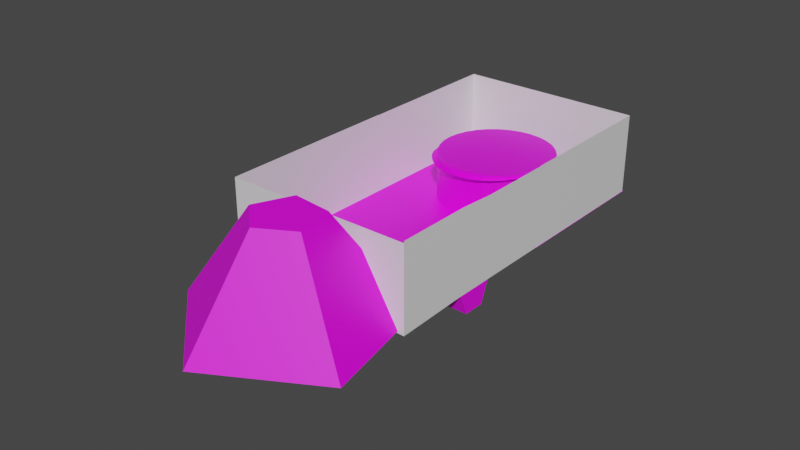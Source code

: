# Source: mapa-mario.blend  (saved by Blender 2.91.10; exported with 4.5.12 LTS)
import bpy
from mathutils import Matrix  # noqa: F401  (used for matrix-valued properties, if any)

bpy.ops.wm.read_factory_settings(use_empty=True)
scene = bpy.context.scene
scene.name = 'Scene'

# ---- images (referenced by path relative to the original .blend; pixels are not part of the script)
import os
ASSET_DIR = os.environ.get("B2B_ASSET_DIR", "")  # directory of the original .blend (textures are referenced by path, not embedded)
HERE = os.path.dirname(os.path.abspath(__file__))  # packed textures are extracted next to this script under _unpacked/

def load_image(name, relpath, width, height, colorspace="sRGB"):
    """Load a texture the original file referenced (path relative to the .blend, or extracted next to this script)."""
    p = next((c for c in (os.path.join(HERE, relpath), os.path.join(ASSET_DIR, relpath)) if relpath and os.path.exists(c)), "")
    if p:
        img = bpy.data.images.load(p, check_existing=True)
        img.name = name
    else:  # same state as the original file: an image datablock whose file is absent (Cycles renders it pink)
        img = bpy.data.images.new(name, width, height)
        img.source = "FILE"
        img.filepath = "//" + (relpath or name)
    img.colorspace_settings.name = colorspace
    return img
img_super_mario_64_grass_texture_by_drmasondark_deoat09_pre_jpg = load_image('super_mario_64_grass_texture_by_drmasondark_deoat09-pre.jpg', 'mario_textures/super_mario_64_grass_texture_by_drmasondark_deoat09-pre.jpg', 1024, 1024, 'sRGB')
img_chao_png = load_image('chao.png', 'mario_textures/chao.png', 1024, 1024, 'sRGB')
img_wood_texture_graphics_27181894_1_jpg = load_image('Wood-Texture-Graphics-27181894-1.jpg', 'mario_textures/Wood-Texture-Graphics-27181894-1.jpg', 1024, 1024, 'sRGB')
img_argila_png = load_image('argila.png', 'mario_textures/argila.png', 1024, 1024, 'sRGB')
img_jaula_png = load_image('jaula.png', 'mario_textures/jaula.png', 1024, 1024, 'sRGB')
img_stone_mountain_png = load_image('stone-mountain.png', 'mario_textures/stone-mountain.png', 1024, 1024, 'sRGB')
img_stone_png = load_image('stone.png', 'mario_textures/stone.png', 1024, 1024, 'sRGB')
img_chao_sem_grama_png = load_image('chao-sem-grama.png', 'mario_textures/chao-sem-grama.png', 1024, 1024, 'sRGB')
img_super_mario_64_grass_texture_by_drmasondark_deoat09_pre_jpg_003 = load_image('super_mario_64_grass_texture_by_drmasondark_deoat09-pre.jpg.003', 'mario_textures/super_mario_64_grass_texture_by_drmasondark_deoat09-pre.jpg', 1024, 1024, 'sRGB')
img_chao_png_003 = load_image('chao.png.003', 'mario_textures/chao.png', 1024, 1024, 'sRGB')
img_wood_texture_graphics_27181894_1_jpg_003 = load_image('Wood-Texture-Graphics-27181894-1.jpg.003', 'mario_textures/Wood-Texture-Graphics-27181894-1.jpg', 1024, 1024, 'sRGB')
img_argila_png_003 = load_image('argila.png.003', 'mario_textures/argila.png', 1024, 1024, 'sRGB')
img_jaula_png_003 = load_image('jaula.png.003', 'mario_textures/jaula.png', 1024, 1024, 'sRGB')
img_stone_mountain_png_003 = load_image('stone-mountain.png.003', 'mario_textures/stone-mountain.png', 1024, 1024, 'sRGB')
img_stone_png_003 = load_image('stone.png.003', 'mario_textures/stone.png', 1024, 1024, 'sRGB')
img_chao_sem_grama_png_003 = load_image('chao-sem-grama.png.003', 'mario_textures/chao-sem-grama.png', 1024, 1024, 'sRGB')
img_stone_png_005 = load_image('stone.png.005', 'mario_textures/stone.png', 1024, 1024, 'sRGB')

# ---- materials (node trees are filled in below, after node groups)
mat_materiais = bpy.data.materials.new('Materiais')
mat_materiais.use_transparent_shadow = False
mat_grama = bpy.data.materials.new('Grama')
mat_grama.use_transparent_shadow = False
mat_ch_o = bpy.data.materials.new('Chão')
mat_ch_o.use_transparent_shadow = False
mat_madeira = bpy.data.materials.new('Madeira')
mat_madeira.use_transparent_shadow = False
mat_argila = bpy.data.materials.new('Argila')
mat_argila.use_transparent_shadow = False
mat_jaula = bpy.data.materials.new('Jaula')
mat_jaula.use_transparent_shadow = False
mat_chao_montanha = bpy.data.materials.new('Chao montanha')
mat_chao_montanha.use_transparent_shadow = False
mat_pedra = bpy.data.materials.new('Pedra')
mat_pedra.use_transparent_shadow = False
mat_ch_o_sem_grama = bpy.data.materials.new('Chão sem grama')
mat_ch_o_sem_grama.use_transparent_shadow = False
mat_materiais_003 = bpy.data.materials.new('Materiais.003')
mat_materiais_003.use_transparent_shadow = False
mat_grama_003 = bpy.data.materials.new('Grama.003')
mat_grama_003.use_transparent_shadow = False
mat_ch_o_003 = bpy.data.materials.new('Chão.003')
mat_ch_o_003.use_transparent_shadow = False
mat_madeira_003 = bpy.data.materials.new('Madeira.003')
mat_madeira_003.use_transparent_shadow = False
mat_argila_003 = bpy.data.materials.new('Argila.003')
mat_argila_003.use_transparent_shadow = False
mat_jaula_003 = bpy.data.materials.new('Jaula.003')
mat_jaula_003.use_transparent_shadow = False
mat_chao_montanha_003 = bpy.data.materials.new('Chao montanha.003')
mat_chao_montanha_003.use_transparent_shadow = False
mat_pedra_003 = bpy.data.materials.new('Pedra.003')
mat_pedra_003.use_transparent_shadow = False
mat_ch_o_sem_grama_003 = bpy.data.materials.new('Chão sem grama.003')
mat_ch_o_sem_grama_003.use_transparent_shadow = False
mat_montanha = bpy.data.materials.new('Montanha')
mat_montanha.use_transparent_shadow = False
mat_montanha_002 = bpy.data.materials.new('Montanha.002')
mat_montanha_002.use_transparent_shadow = False

# ---- material node trees
mat_materiais.use_nodes = True; mat_materiais.node_tree.nodes.clear()
_N = mat_materiais.node_tree.nodes; _L = mat_materiais.node_tree.links
n0 = _N.new('ShaderNodeBsdfPrincipled'); n0.name = 'Principled BSDF'; n0.location = (10, 300)
n0.distribution = 'GGX'
n0.subsurface_method = 'BURLEY'
n0.inputs[3].default_value = 1.45
n0.inputs[27].default_value = (0.0, 0.0, 0.0, 1.0)
n0.inputs[28].default_value = 1.0
n1 = _N.new('ShaderNodeOutputMaterial'); n1.name = 'Material Output'; n1.location = (300, 300)
_L.new(n0.outputs[0], n1.inputs[0])
n1.is_active_output = True
mat_grama.use_nodes = True; mat_grama.node_tree.nodes.clear()
_N = mat_grama.node_tree.nodes; _L = mat_grama.node_tree.links
n0 = _N.new('ShaderNodeBsdfPrincipled'); n0.name = 'Principled BSDF'; n0.location = (10, 300)
n0.distribution = 'GGX'
n0.subsurface_method = 'BURLEY'
n0.inputs[3].default_value = 1.45
n0.inputs[27].default_value = (0.0, 0.0, 0.0, 1.0)
n0.inputs[28].default_value = 1.0
n1 = _N.new('ShaderNodeOutputMaterial'); n1.name = 'Material Output'; n1.location = (300, 300)
n2 = _N.new('ShaderNodeTexImage'); n2.name = 'Textura de imagem'; n2.location = (-356, 177)
n2.image = img_super_mario_64_grass_texture_by_drmasondark_deoat09_pre_jpg
_L.new(n0.outputs[0], n1.inputs[0])
_L.new(n2.outputs[0], n0.inputs[0])
n1.is_active_output = True
mat_ch_o.use_nodes = True; mat_ch_o.node_tree.nodes.clear()
_N = mat_ch_o.node_tree.nodes; _L = mat_ch_o.node_tree.links
n0 = _N.new('ShaderNodeBsdfPrincipled'); n0.name = 'Principled BSDF'; n0.location = (10, 300)
n0.distribution = 'GGX'
n0.subsurface_method = 'BURLEY'
n0.inputs[3].default_value = 1.45
n0.inputs[27].default_value = (0.0, 0.0, 0.0, 1.0)
n0.inputs[28].default_value = 1.0
n1 = _N.new('ShaderNodeOutputMaterial'); n1.name = 'Material Output'; n1.location = (300, 300)
n2 = _N.new('ShaderNodeTexImage'); n2.name = 'Textura de imagem'; n2.location = (-384, 210)
n2.image = img_chao_png
_L.new(n0.outputs[0], n1.inputs[0])
_L.new(n2.outputs[0], n0.inputs[0])
n1.is_active_output = True
mat_madeira.use_nodes = True; mat_madeira.node_tree.nodes.clear()
_N = mat_madeira.node_tree.nodes; _L = mat_madeira.node_tree.links
n0 = _N.new('ShaderNodeBsdfPrincipled'); n0.name = 'Principled BSDF'; n0.location = (10, 300)
n0.distribution = 'GGX'
n0.subsurface_method = 'BURLEY'
n0.inputs[3].default_value = 1.45
n0.inputs[27].default_value = (0.0, 0.0, 0.0, 1.0)
n0.inputs[28].default_value = 1.0
n1 = _N.new('ShaderNodeOutputMaterial'); n1.name = 'Material Output'; n1.location = (300, 300)
n2 = _N.new('ShaderNodeTexImage'); n2.name = 'Textura de imagem'; n2.location = (-358, 222)
n2.image = img_wood_texture_graphics_27181894_1_jpg
_L.new(n0.outputs[0], n1.inputs[0])
_L.new(n2.outputs[0], n0.inputs[0])
n1.is_active_output = True
mat_argila.use_nodes = True; mat_argila.node_tree.nodes.clear()
_N = mat_argila.node_tree.nodes; _L = mat_argila.node_tree.links
n0 = _N.new('ShaderNodeBsdfPrincipled'); n0.name = 'Principled BSDF'; n0.location = (10, 300)
n0.distribution = 'GGX'
n0.subsurface_method = 'BURLEY'
n0.inputs[3].default_value = 1.45
n0.inputs[27].default_value = (0.0, 0.0, 0.0, 1.0)
n0.inputs[28].default_value = 1.0
n1 = _N.new('ShaderNodeOutputMaterial'); n1.name = 'Material Output'; n1.location = (300, 300)
n2 = _N.new('ShaderNodeTexImage'); n2.name = 'Textura de imagem'; n2.location = (-371, 232)
n2.image = img_argila_png
_L.new(n0.outputs[0], n1.inputs[0])
_L.new(n2.outputs[0], n0.inputs[0])
n1.is_active_output = True
mat_jaula.use_nodes = True; mat_jaula.node_tree.nodes.clear()
_N = mat_jaula.node_tree.nodes; _L = mat_jaula.node_tree.links
n0 = _N.new('ShaderNodeBsdfPrincipled'); n0.name = 'Principled BSDF'; n0.location = (10, 300)
n0.distribution = 'GGX'
n0.subsurface_method = 'BURLEY'
n0.inputs[3].default_value = 1.45
n0.inputs[27].default_value = (0.0, 0.0, 0.0, 1.0)
n0.inputs[28].default_value = 1.0
n1 = _N.new('ShaderNodeOutputMaterial'); n1.name = 'Material Output'; n1.location = (300, 300)
n2 = _N.new('ShaderNodeTexImage'); n2.name = 'Textura de imagem'; n2.location = (-345, 246)
n2.image = img_jaula_png
_L.new(n0.outputs[0], n1.inputs[0])
_L.new(n2.outputs[0], n0.inputs[0])
n1.is_active_output = True
mat_chao_montanha.use_nodes = True; mat_chao_montanha.node_tree.nodes.clear()
_N = mat_chao_montanha.node_tree.nodes; _L = mat_chao_montanha.node_tree.links
n0 = _N.new('ShaderNodeBsdfPrincipled'); n0.name = 'Principled BSDF'; n0.location = (10, 300)
n0.distribution = 'GGX'
n0.subsurface_method = 'BURLEY'
n0.inputs[3].default_value = 1.45
n0.inputs[27].default_value = (0.0, 0.0, 0.0, 1.0)
n0.inputs[28].default_value = 1.0
n1 = _N.new('ShaderNodeOutputMaterial'); n1.name = 'Material Output'; n1.location = (300, 300)
n2 = _N.new('ShaderNodeTexImage'); n2.name = 'Textura de imagem'; n2.location = (-439, 225)
n2.image = img_stone_mountain_png
_L.new(n0.outputs[0], n1.inputs[0])
_L.new(n2.outputs[0], n0.inputs[0])
n1.is_active_output = True
mat_pedra.use_nodes = True; mat_pedra.node_tree.nodes.clear()
_N = mat_pedra.node_tree.nodes; _L = mat_pedra.node_tree.links
n0 = _N.new('ShaderNodeBsdfPrincipled'); n0.name = 'Principled BSDF'; n0.location = (10, 300)
n0.distribution = 'GGX'
n0.subsurface_method = 'BURLEY'
n0.inputs[3].default_value = 1.45
n0.inputs[27].default_value = (0.0, 0.0, 0.0, 1.0)
n0.inputs[28].default_value = 1.0
n1 = _N.new('ShaderNodeOutputMaterial'); n1.name = 'Material Output'; n1.location = (300, 300)
n2 = _N.new('ShaderNodeTexImage'); n2.name = 'Textura de imagem'; n2.location = (-371, 252)
n2.image = img_stone_png
_L.new(n0.outputs[0], n1.inputs[0])
_L.new(n2.outputs[0], n0.inputs[0])
n1.is_active_output = True
mat_ch_o_sem_grama.use_nodes = True; mat_ch_o_sem_grama.node_tree.nodes.clear()
_N = mat_ch_o_sem_grama.node_tree.nodes; _L = mat_ch_o_sem_grama.node_tree.links
n0 = _N.new('ShaderNodeBsdfPrincipled'); n0.name = 'Principled BSDF'; n0.location = (10, 300)
n0.distribution = 'GGX'
n0.subsurface_method = 'BURLEY'
n0.inputs[3].default_value = 1.45
n0.inputs[27].default_value = (0.0, 0.0, 0.0, 1.0)
n0.inputs[28].default_value = 1.0
n1 = _N.new('ShaderNodeOutputMaterial'); n1.name = 'Material Output'; n1.location = (300, 300)
n2 = _N.new('ShaderNodeTexImage'); n2.name = 'Textura de imagem'; n2.location = (-334, 235)
n2.image = img_chao_sem_grama_png
_L.new(n0.outputs[0], n1.inputs[0])
_L.new(n2.outputs[0], n0.inputs[0])
n1.is_active_output = True
mat_materiais_003.use_nodes = True; mat_materiais_003.node_tree.nodes.clear()
_N = mat_materiais_003.node_tree.nodes; _L = mat_materiais_003.node_tree.links
n0 = _N.new('ShaderNodeBsdfPrincipled'); n0.name = 'Principled BSDF'; n0.location = (10, 300)
n0.distribution = 'GGX'
n0.subsurface_method = 'BURLEY'
n0.inputs[3].default_value = 1.45
n0.inputs[27].default_value = (0.0, 0.0, 0.0, 1.0)
n0.inputs[28].default_value = 1.0
n1 = _N.new('ShaderNodeOutputMaterial'); n1.name = 'Material Output'; n1.location = (300, 300)
_L.new(n0.outputs[0], n1.inputs[0])
n1.is_active_output = True
mat_grama_003.use_nodes = True; mat_grama_003.node_tree.nodes.clear()
_N = mat_grama_003.node_tree.nodes; _L = mat_grama_003.node_tree.links
n0 = _N.new('ShaderNodeBsdfPrincipled'); n0.name = 'Principled BSDF'; n0.location = (10, 300)
n0.distribution = 'GGX'
n0.subsurface_method = 'BURLEY'
n0.inputs[3].default_value = 1.45
n0.inputs[27].default_value = (0.0, 0.0, 0.0, 1.0)
n0.inputs[28].default_value = 1.0
n1 = _N.new('ShaderNodeOutputMaterial'); n1.name = 'Material Output'; n1.location = (300, 300)
n2 = _N.new('ShaderNodeTexImage'); n2.name = 'Textura de imagem'; n2.location = (-356, 177)
n2.image = img_super_mario_64_grass_texture_by_drmasondark_deoat09_pre_jpg_003
_L.new(n0.outputs[0], n1.inputs[0])
_L.new(n2.outputs[0], n0.inputs[0])
n1.is_active_output = True
mat_ch_o_003.use_nodes = True; mat_ch_o_003.node_tree.nodes.clear()
_N = mat_ch_o_003.node_tree.nodes; _L = mat_ch_o_003.node_tree.links
n0 = _N.new('ShaderNodeBsdfPrincipled'); n0.name = 'Principled BSDF'; n0.location = (10, 300)
n0.distribution = 'GGX'
n0.subsurface_method = 'BURLEY'
n0.inputs[3].default_value = 1.45
n0.inputs[27].default_value = (0.0, 0.0, 0.0, 1.0)
n0.inputs[28].default_value = 1.0
n1 = _N.new('ShaderNodeOutputMaterial'); n1.name = 'Material Output'; n1.location = (300, 300)
n2 = _N.new('ShaderNodeTexImage'); n2.name = 'Textura de imagem'; n2.location = (-384, 210)
n2.image = img_chao_png_003
_L.new(n0.outputs[0], n1.inputs[0])
_L.new(n2.outputs[0], n0.inputs[0])
n1.is_active_output = True
mat_madeira_003.use_nodes = True; mat_madeira_003.node_tree.nodes.clear()
_N = mat_madeira_003.node_tree.nodes; _L = mat_madeira_003.node_tree.links
n0 = _N.new('ShaderNodeBsdfPrincipled'); n0.name = 'Principled BSDF'; n0.location = (10, 300)
n0.distribution = 'GGX'
n0.subsurface_method = 'BURLEY'
n0.inputs[3].default_value = 1.45
n0.inputs[27].default_value = (0.0, 0.0, 0.0, 1.0)
n0.inputs[28].default_value = 1.0
n1 = _N.new('ShaderNodeOutputMaterial'); n1.name = 'Material Output'; n1.location = (300, 300)
n2 = _N.new('ShaderNodeTexImage'); n2.name = 'Textura de imagem'; n2.location = (-358, 222)
n2.image = img_wood_texture_graphics_27181894_1_jpg_003
_L.new(n0.outputs[0], n1.inputs[0])
_L.new(n2.outputs[0], n0.inputs[0])
n1.is_active_output = True
mat_argila_003.use_nodes = True; mat_argila_003.node_tree.nodes.clear()
_N = mat_argila_003.node_tree.nodes; _L = mat_argila_003.node_tree.links
n0 = _N.new('ShaderNodeBsdfPrincipled'); n0.name = 'Principled BSDF'; n0.location = (10, 300)
n0.distribution = 'GGX'
n0.subsurface_method = 'BURLEY'
n0.inputs[3].default_value = 1.45
n0.inputs[27].default_value = (0.0, 0.0, 0.0, 1.0)
n0.inputs[28].default_value = 1.0
n1 = _N.new('ShaderNodeOutputMaterial'); n1.name = 'Material Output'; n1.location = (300, 300)
n2 = _N.new('ShaderNodeTexImage'); n2.name = 'Textura de imagem'; n2.location = (-371, 232)
n2.image = img_argila_png_003
_L.new(n0.outputs[0], n1.inputs[0])
_L.new(n2.outputs[0], n0.inputs[0])
n1.is_active_output = True
mat_jaula_003.use_nodes = True; mat_jaula_003.node_tree.nodes.clear()
_N = mat_jaula_003.node_tree.nodes; _L = mat_jaula_003.node_tree.links
n0 = _N.new('ShaderNodeBsdfPrincipled'); n0.name = 'Principled BSDF'; n0.location = (10, 300)
n0.distribution = 'GGX'
n0.subsurface_method = 'BURLEY'
n0.inputs[3].default_value = 1.45
n0.inputs[27].default_value = (0.0, 0.0, 0.0, 1.0)
n0.inputs[28].default_value = 1.0
n1 = _N.new('ShaderNodeOutputMaterial'); n1.name = 'Material Output'; n1.location = (300, 300)
n2 = _N.new('ShaderNodeTexImage'); n2.name = 'Textura de imagem'; n2.location = (-345, 246)
n2.image = img_jaula_png_003
_L.new(n0.outputs[0], n1.inputs[0])
_L.new(n2.outputs[0], n0.inputs[0])
n1.is_active_output = True
mat_chao_montanha_003.use_nodes = True; mat_chao_montanha_003.node_tree.nodes.clear()
_N = mat_chao_montanha_003.node_tree.nodes; _L = mat_chao_montanha_003.node_tree.links
n0 = _N.new('ShaderNodeBsdfPrincipled'); n0.name = 'Principled BSDF'; n0.location = (10, 300)
n0.distribution = 'GGX'
n0.subsurface_method = 'BURLEY'
n0.inputs[3].default_value = 1.45
n0.inputs[27].default_value = (0.0, 0.0, 0.0, 1.0)
n0.inputs[28].default_value = 1.0
n1 = _N.new('ShaderNodeOutputMaterial'); n1.name = 'Material Output'; n1.location = (300, 300)
n2 = _N.new('ShaderNodeTexImage'); n2.name = 'Textura de imagem'; n2.location = (-439, 225)
n2.image = img_stone_mountain_png_003
_L.new(n0.outputs[0], n1.inputs[0])
_L.new(n2.outputs[0], n0.inputs[0])
n1.is_active_output = True
mat_pedra_003.use_nodes = True; mat_pedra_003.node_tree.nodes.clear()
_N = mat_pedra_003.node_tree.nodes; _L = mat_pedra_003.node_tree.links
n0 = _N.new('ShaderNodeBsdfPrincipled'); n0.name = 'Principled BSDF'; n0.location = (10, 300)
n0.distribution = 'GGX'
n0.subsurface_method = 'BURLEY'
n0.inputs[3].default_value = 1.45
n0.inputs[27].default_value = (0.0, 0.0, 0.0, 1.0)
n0.inputs[28].default_value = 1.0
n1 = _N.new('ShaderNodeOutputMaterial'); n1.name = 'Material Output'; n1.location = (300, 300)
n2 = _N.new('ShaderNodeTexImage'); n2.name = 'Textura de imagem'; n2.location = (-371, 252)
n2.image = img_stone_png_003
_L.new(n0.outputs[0], n1.inputs[0])
_L.new(n2.outputs[0], n0.inputs[0])
n1.is_active_output = True
mat_ch_o_sem_grama_003.use_nodes = True; mat_ch_o_sem_grama_003.node_tree.nodes.clear()
_N = mat_ch_o_sem_grama_003.node_tree.nodes; _L = mat_ch_o_sem_grama_003.node_tree.links
n0 = _N.new('ShaderNodeBsdfPrincipled'); n0.name = 'Principled BSDF'; n0.location = (10, 300)
n0.distribution = 'GGX'
n0.subsurface_method = 'BURLEY'
n0.inputs[3].default_value = 1.45
n0.inputs[27].default_value = (0.0, 0.0, 0.0, 1.0)
n0.inputs[28].default_value = 1.0
n1 = _N.new('ShaderNodeOutputMaterial'); n1.name = 'Material Output'; n1.location = (300, 300)
n2 = _N.new('ShaderNodeTexImage'); n2.name = 'Textura de imagem'; n2.location = (-334, 235)
n2.image = img_chao_sem_grama_png_003
_L.new(n0.outputs[0], n1.inputs[0])
_L.new(n2.outputs[0], n0.inputs[0])
n1.is_active_output = True
mat_montanha.use_nodes = True; mat_montanha.node_tree.nodes.clear()
_N = mat_montanha.node_tree.nodes; _L = mat_montanha.node_tree.links
n0 = _N.new('ShaderNodeBsdfPrincipled'); n0.name = 'Principled BSDF'; n0.location = (10, 300)
n0.distribution = 'GGX'
n0.subsurface_method = 'BURLEY'
n0.inputs[3].default_value = 1.45
n0.inputs[27].default_value = (0.0, 0.0, 0.0, 1.0)
n0.inputs[28].default_value = 1.0
n1 = _N.new('ShaderNodeOutputMaterial'); n1.name = 'Material Output'; n1.location = (300, 300)
n2 = _N.new('ShaderNodeTexImage'); n2.name = 'Textura de imagem'; n2.location = (-378, 235)
n2.image = img_stone_png
_L.new(n0.outputs[0], n1.inputs[0])
_L.new(n2.outputs[0], n0.inputs[0])
n1.is_active_output = True
mat_montanha_002.use_nodes = True; mat_montanha_002.node_tree.nodes.clear()
_N = mat_montanha_002.node_tree.nodes; _L = mat_montanha_002.node_tree.links
n0 = _N.new('ShaderNodeBsdfPrincipled'); n0.name = 'Principled BSDF'; n0.location = (10, 300)
n0.distribution = 'GGX'
n0.subsurface_method = 'BURLEY'
n0.inputs[3].default_value = 1.45
n0.inputs[27].default_value = (0.0, 0.0, 0.0, 1.0)
n0.inputs[28].default_value = 1.0
n1 = _N.new('ShaderNodeOutputMaterial'); n1.name = 'Material Output'; n1.location = (300, 300)
n2 = _N.new('ShaderNodeTexImage'); n2.name = 'Textura de imagem'; n2.location = (-378, 235)
n2.image = img_stone_png_005
_L.new(n0.outputs[0], n1.inputs[0])
_L.new(n2.outputs[0], n0.inputs[0])
n1.is_active_output = True

# ---- world
world_world = bpy.data.worlds.new('World'); scene.world = world_world
world_world.use_nodes = True; world_world.node_tree.nodes.clear()
_N = world_world.node_tree.nodes; _L = world_world.node_tree.links
n0 = _N.new('ShaderNodeOutputWorld'); n0.name = 'World Output'; n0.location = (300, 300)
n1 = _N.new('ShaderNodeBackground'); n1.name = 'Background'; n1.location = (10, 300)
n1.inputs[0].default_value = (0.05088, 0.05088, 0.05088, 1.0)
_L.new(n1.outputs[0], n0.inputs[0])
n0.is_active_output = True
world_world.color = (0.05088, 0.05088, 0.05088)
world_world.use_sun_shadow = False
world_world.sun_shadow_jitter_overblur = 0.0

# ---- meshes
me_plano = bpy.data.meshes.new('Plano')
me_plano.from_pydata([(-1.0, -1.0, 0.0), (1.0, -1.0, -0.02516), (-1.0, 1.0, 0.0), (1.0, 1.0, 0.0), (-1.0, 0.2017, 0.0), (-1.0, -0.2017, 0.0), (1.0, -0.2017, 0.0002571), (1.0, 0.2017, 0.0), (-1.0, 0.114, -0.2246), (-1.0, -0.114, -0.2246), (1.0, -0.114, -0.2246), (1.0, 0.114, -0.2246), (-0.01465, -0.2017, 0.0), (-0.1288, -1.0, 0.0), (0.03302, -1.0, 0.0), (0.1347, -0.2017, 0.0), (0.2578, 1.0, 0.0), (0.0, 0.2017, 0.0), (0.01172, 0.5668, 0.0), (0.1406, 0.2017, 0.0), (0.3896, 1.0, 0.0), (0.1523, 0.558, 0.0), (-0.003379, 0.1978, -0.0162), (-0.003379, 0.2056, -0.0001526), (-0.01343, -0.1961, -0.0162), (-0.01343, -0.201, -0.0001526), (0.002168, 2.343, -0.06653), (0.002168, 2.343, 0.4923), (0.1231, 2.331, -0.06653), (0.1231, 2.331, 0.4923), (0.2394, 2.296, -0.06653), (0.2394, 2.296, 0.4923), (0.3466, 2.239, -0.06653), (0.3466, 2.239, 0.4923), (0.4406, 2.161, -0.06653), (0.4406, 2.161, 0.4923), (0.5177, 2.068, -0.06653), (0.5177, 2.068, 0.4923), (0.575, 1.96, -0.06653), (0.575, 1.96, 0.4923), (0.6103, 1.844, -0.06653), (0.6103, 1.844, 0.4923), (0.6222, 1.723, -0.06653), (0.6222, 1.723, 0.4923), (0.6103, 1.602, -0.06653), (0.6103, 1.602, 0.4923), (0.575, 1.486, -0.06653), (0.575, 1.486, 0.4923), (0.5177, 1.379, -0.06653), (0.5177, 1.379, 0.4923), (0.4406, 1.285, -0.06653), (0.4406, 1.285, 0.4923), (0.3466, 1.208, -0.06653), (0.3466, 1.208, 0.4923), (0.2394, 1.15, -0.06653), (0.2394, 1.15, 0.4923), (0.1231, 1.115, -0.06653), (0.1231, 1.115, 0.4923), (0.002167, 1.103, -0.06653), (0.002167, 1.103, 0.4923), (-0.1188, 1.115, -0.06653), (-0.1188, 1.115, 0.4923), (-0.2351, 1.15, -0.06653), (-0.2351, 1.15, 0.4923), (-0.3423, 1.208, -0.06653), (-0.3423, 1.208, 0.4923), (-0.4362, 1.285, -0.06653), (-0.4362, 1.285, 0.4923), (-0.5133, 1.379, -0.06653), (-0.5133, 1.379, 0.4923), (-0.5706, 1.486, -0.06653), (-0.5706, 1.486, 0.4923), (-0.6059, 1.602, -0.06653), (-0.6059, 1.602, 0.4923), (-0.6178, 1.723, -0.06653), (-0.6178, 1.723, 0.4923), (-0.6059, 1.844, -0.06653), (-0.6059, 1.844, 0.4923), (-0.5706, 1.96, -0.06653), (-0.5706, 1.96, 0.4923), (-0.5133, 2.068, -0.06653), (-0.5133, 2.068, 0.4923), (-0.4362, 2.161, -0.06653), (-0.4362, 2.161, 0.4923), (-0.3423, 2.239, -0.06653), (-0.3423, 2.239, 0.4923), (-0.2351, 2.296, -0.06653), (-0.2351, 2.296, 0.4923), (-0.1188, 2.331, -0.06653), (-0.1188, 2.331, 0.4923), (0.4406, 1.285, 0.07751), (0.3466, 1.208, 0.07769), (0.3896, 1.0, 0.0), (0.513, 1.0, 0.0), (0.581, 1.285, 0.07751), (0.4974, 1.208, 0.07769), (0.4406, 2.161, 0.2753), (-0.6059, 1.602, 0.3762), (0.5177, 1.379, 0.4573), (0.5177, 1.379, 0.1062), (0.002168, 2.343, 0.2801), (-0.2351, 2.296, 0.2907), (-0.2351, 1.15, 0.4145), (0.575, 1.96, 0.2451), (-0.6059, 1.844, 0.3528), (0.1231, 2.331, 0.2829), (0.4406, 1.285, 0.4478), (-0.4362, 1.285, 0.4029), (0.6222, 1.723, 0.195), (-0.5133, 2.068, 0.327), (0.1231, 1.115, 0.431), (0.3466, 2.239, 0.2824), (-0.5706, 1.486, 0.3865), (0.575, 1.486, 0.1351), (0.3466, 1.208, 0.4427), (-0.3423, 2.239, 0.2992), (-0.1188, 1.115, 0.4232), (0.5177, 2.068, 0.262), (-0.6178, 1.723, 0.3639), (-0.1188, 2.331, 0.2857), (-0.3423, 1.208, 0.4096), (0.6103, 1.844, 0.2231), (-0.5706, 1.96, 0.34), (0.2394, 1.15, 0.4367), (0.2394, 2.296, 0.2826), (-0.5133, 1.379, 0.3954), (0.6103, 1.602, 0.1653), (-0.4362, 2.161, 0.3107), (0.002167, 1.103, 0.4279), (0.4406, 1.285, 0.07751), (0.5177, 1.379, 0.1062), (0.575, 1.486, 0.1351), (0.6103, 1.602, 0.1653), (0.4406, 2.161, 0.2753), (0.002168, 2.343, 0.2801), (0.575, 1.96, 0.2451), (0.1231, 2.331, 0.2829), (0.6222, 1.723, 0.195), (0.3466, 2.239, 0.2824), (0.5177, 2.068, 0.262), (0.6103, 1.844, 0.2231), (0.2394, 2.296, 0.2826), (0.6103, 1.602, 0.1653), (0.4406, 1.285, 0.07751), (0.5177, 1.379, 0.1062), (0.575, 1.486, 0.1351), (0.6103, 1.602, 0.1653), (0.4406, 1.285, 0.07751), (0.5177, 1.379, 0.1062), (0.575, 1.486, 0.1351), (0.4406, 1.285, 0.07751), (0.5177, 1.379, 0.1062), (0.575, 1.486, 0.1351), (0.5799, 1.285, 0.07751), (0.657, 1.379, 0.1062), (0.7143, 1.486, 0.1351), (0.76, 1.723, 0.195), (0.7481, 1.602, 0.1653), (0.7128, 1.486, 0.1351), (0.7481, 1.602, 0.1653), (0.7125, 1.96, 0.2451), (0.7597, 1.723, 0.195), (0.7478, 1.844, 0.2231), (0.5764, 2.161, 0.2753), (0.7108, 1.96, 0.2451), (0.6535, 2.068, 0.262), (0.5762, 2.161, 0.2753), (0.4866, 2.259, 0.2824), (0.3644, 2.344, 0.2826), (0.002168, 2.343, 0.2801), (0.1231, 2.331, 0.2829), (0.2394, 2.296, 0.2826), (0.002168, 2.441, 0.2801), (0.1231, 2.429, 0.2829), (0.3634, 2.343, 0.2826), (0.002168, 2.439, 0.2801), (-0.2351, 2.392, 0.2907), (-0.1188, 2.428, 0.2857), (-0.2351, 2.392, 0.2907), (-0.3423, 2.334, 0.2992), (-0.4638, 2.259, 0.3206), (-0.5133, 2.068, 0.327), (-0.5706, 1.96, 0.34), (-0.4362, 2.161, 0.3107), (-0.5631, 2.131, 0.3331), (-0.629, 2.011, 0.3461), (-0.4626, 2.26, 0.3205), (-0.6769, 1.887, 0.3661), (-0.6888, 1.766, 0.3772), (-0.6293, 2.011, 0.3468), (-0.6178, 1.723, 0.3639), (-0.6912, 1.723, 0.3803), (-0.6795, 1.602, 0.3929), (-0.6442, 1.486, 0.4032), (-0.6914, 1.723, 0.3805), (-0.5007, 1.269, 0.4204), (-0.6455, 1.486, 0.404), (-0.5882, 1.379, 0.4128), (-0.2351, 1.075, 0.4359), (-0.4362, 1.209, 0.4243), (-0.3423, 1.132, 0.4311), (-0.2351, 1.076, 0.4345), (-0.1188, 1.041, 0.4438), (0.002167, 1.029, 0.4485), (0.1231, 1.042, 0.4514), (0.2394, 1.077, 0.4571), (0.002167, 1.03, 0.4483), (0.4406, 1.212, 0.4682), (0.3466, 1.135, 0.4631), (0.2394, 1.078, 0.457), (0.5177, 1.294, 0.4772), (0.4406, 1.214, 0.4678), (0.6276, 1.47, 0.4923), (0.6665, 1.602, 0.4923), (0.575, 1.486, 0.4923), (0.6103, 1.602, 0.4923), (-1.0, -1.0, 0.866), (-1.0, 1.0, 0.866), (-1.0, 0.2017, 0.866), (-1.0, -0.2017, 0.866), (-1.0, -1.0, 0.8642), (1.0, -1.0, 0.8642), (-0.1288, -1.0, 0.8642), (0.03302, -1.0, 0.8642), (1.0, -1.0, 0.8848), (1.0, 1.0, 0.8597), (1.0, -0.2017, 0.8848), (1.0, 0.2017, 0.8597), (-1.0, 1.0, 0.0), (1.0, 1.0, 0.0), (0.9989, 1.0, 0.0), (0.3896, 1.0, 0.0), (0.9989, 1.0, 0.8632), (-1.0, 2.656, 0.0), (1.0, 2.656, 0.0), (0.9989, 2.656, 0.0), (0.3896, 2.656, 0.0), (-1.0, 1.0, 0.8632), (-1.0, 2.656, 0.8632), (0.9989, 2.656, 0.8632), (-0.9978, 1.0, 4.375e-05), (1.002, 1.0, 4.375e-05), (-0.9978, 2.672, 4.375e-05), (1.002, 2.672, 4.375e-05), (0.1352, -0.2046, -0.0001526), (0.1352, -0.1998, -0.0162), (0.1452, 0.2019, -0.0001526), (0.1452, 0.1942, -0.0162), (0.1419, 0.06641, 0.03133), (0.1385, -0.06912, 0.03133), (0.1385, -0.06912, 0.04738), (0.1419, 0.06641, 0.04738), (-0.01008, -0.06544, 0.03133), (-0.00673, 0.07008, 0.03133), (-0.00673, 0.07008, 0.04738), (-0.01008, -0.06544, 0.04738)], [(20, 231), (3, 229)], [(4, 17, 18, 16, 2), (0, 13, 12, 5), (7, 19, 17, 4, 8, 11), (9, 10, 11, 8), (6, 7, 11, 10), (4, 5, 9, 8), (5, 12, 15, 6, 10, 9), (12, 13, 14, 15), (15, 14, 1, 6), (16, 18, 21, 20), (20, 21, 19, 7, 3), (255, 250, 244, 25), (244, 245, 24, 25), (26, 100, 105, 28), (28, 105, 124, 30), (30, 124, 111, 32), (32, 111, 96, 34), (34, 96, 117, 36), (36, 117, 103, 38), (38, 103, 121, 40), (40, 121, 108, 42), (42, 108, 126, 44), (44, 126, 113, 46), (46, 113, 99, 48), (48, 99, 90, 50), (50, 90, 91, 52), (52, 91, 114, 123, 54), (54, 123, 110, 56), (56, 110, 128, 58), (58, 128, 116, 60), (60, 116, 102, 62), (62, 102, 120, 64), (64, 120, 107, 66), (66, 107, 125, 68), (68, 125, 112, 70), (70, 112, 97, 72), (72, 97, 118, 74), (74, 118, 104, 76), (76, 104, 122, 78), (78, 122, 109, 80), (80, 109, 127, 82), (82, 127, 115, 84), (84, 115, 101, 86), (29, 27, 89, 87, 85, 83, 81, 79, 77, 75, 73, 71, 69, 67, 65, 63, 61, 59, 57, 55, 53, 51, 49, 214, 215, 43, 41, 39, 37, 35, 33, 31), (86, 101, 119, 88), (88, 119, 100, 26), (26, 28, 30, 32, 34, 36, 38, 40, 42, 44, 46, 48, 50, 52, 54, 56, 58, 60, 62, 64, 66, 68, 70, 72, 74, 76, 78, 80, 82, 84, 86, 88), (91, 90, 106, 114), (90, 91, 95, 94), (16, 20, 93, 92), (91, 16, 92, 95), (101, 115, 85, 87), (117, 96, 35, 37), (99, 113, 214, 49, 98), (116, 128, 59, 61), (97, 112, 71, 73), (115, 127, 83, 85), (114, 106, 51, 53), (96, 111, 33, 35), (113, 126, 215, 214), (128, 110, 57, 59), (112, 125, 69, 71), (127, 109, 81, 83), (111, 124, 31, 33), (126, 108, 43, 215), (110, 123, 55, 57), (125, 107, 67, 69), (109, 122, 79, 81), (100, 119, 89, 27), (124, 105, 29, 31), (108, 121, 41, 43), (123, 114, 53, 55), (107, 120, 65, 67), (122, 104, 77, 79), (119, 101, 87, 89), (105, 100, 27, 29), (121, 103, 39, 41), (120, 102, 63, 65), (104, 118, 75, 77), (103, 117, 37, 39), (90, 99, 98, 106), (106, 98, 49, 51), (102, 116, 61, 63), (118, 97, 73, 75), (99, 90, 129, 130), (126, 113, 131, 132), (113, 99, 130, 131), (124, 111, 138, 141), (121, 108, 137, 140), (131, 130, 144, 145), (108, 126, 142, 137), (132, 131, 145, 146), (111, 96, 133, 138), (100, 105, 136, 134), (117, 103, 135, 139), (130, 129, 143, 144), (105, 124, 141, 136), (96, 117, 139, 133), (103, 121, 140, 135), (144, 143, 147, 148), (145, 144, 148, 149), (148, 147, 150, 151), (149, 148, 151, 152), (151, 150, 153, 154), (152, 151, 154, 155), (146, 145, 158, 159), (137, 142, 157, 156), (135, 140, 162, 160), (140, 137, 161, 162), (139, 135, 164, 165), (133, 139, 165, 163), (141, 138, 167, 168), (138, 133, 166, 167), (134, 136, 170, 169), (136, 141, 171, 170), (169, 170, 173, 172), (170, 171, 174, 173), (101, 119, 177, 176), (119, 100, 175, 177), (127, 115, 179, 180), (115, 101, 178, 179), (122, 109, 181, 182), (109, 127, 183, 181), (182, 181, 184, 185), (181, 183, 186, 184), (118, 104, 187, 188), (104, 122, 189, 187), (118, 188, 191, 190), (97, 118, 194, 192), (112, 97, 192, 193), (107, 125, 197, 195), (125, 112, 196, 197), (102, 120, 200, 198), (120, 107, 199, 200), (107, 195, 199), (116, 102, 201, 202), (128, 116, 202, 203), (123, 110, 204, 205), (110, 128, 206, 204), (114, 123, 209, 208), (106, 114, 208, 207), (98, 106, 211, 210), (212, 47, 98, 210), (212, 213, 45, 47), (5, 4, 218, 219), (4, 2, 217, 218), (0, 5, 219, 216), (14, 13, 222, 223), (13, 0, 220, 222), (1, 14, 223, 221), (7, 6, 226, 227), (6, 1, 224, 226), (3, 7, 227, 225), (235, 230, 232, 239), (233, 235, 239, 238), (2, 16, 230, 228), (228, 233, 238, 237), (240, 241, 243, 242), (250, 249, 245, 244), (254, 253, 22, 23), (23, 22, 247, 246), (249, 252, 24, 245), (247, 22, 253, 248), (248, 253, 252, 249), (25, 24, 252, 255), (255, 252, 253, 254), (246, 247, 248, 251), (251, 248, 249, 250), (23, 246, 251, 254), (254, 251, 250, 255), (21, 18, 17, 19)])
me_plano.polygons.foreach_set('material_index', [1, 1, 4, 4, 5, 5, 4, 2, 1, 2, 1, 3, 0, 7, 7, 7, 7, 7, 7, 7, 7, 7, 7, 7, 7, 7, 7, 7, 7, 7, 7, 7, 7, 7, 7, 7, 7, 7, 7, 7, 7, 7, 7, 7, 7, 7, 0, 7, 6, 0, 8, 7, 7, 7, 7, 7, 7, 7, 7, 7, 7, 7, 7, 7, 7, 7, 7, 7, 7, 7, 7, 7, 7, 7, 7, 7, 7, 7, 7, 7, 7, 7, 7, 7, 0, 0, 0, 0, 0, 0, 0, 0, 0, 0, 0, 0, 0, 0, 0, 0, 0, 0, 0, 6, 6, 6, 6, 6, 6, 6, 6, 6, 6, 0, 0, 6, 6, 6, 6, 6, 6, 0, 0, 6, 6, 6, 6, 6, 6, 6, 6, 6, 6, 6, 6, 6, 6, 6, 6, 6, 6, 6, 6, 6, 0, 0, 0, 0, 0, 0, 0, 0, 0, 0, 0, 0, 0, 1, 3, 3, 0, 3, 3, 3, 3, 3, 3, 3, 3, 3, 2])
_uv = me_plano.uv_layers.new(name='Mapa UV')
_uv.uv.foreach_set('vector', [-3.463, -0.5426, -0.9037, -0.5426, -0.8737, 0.2377, -0.244, 1.163, -3.463, 1.163, -3.463, -3.954, -1.233, -3.954, -0.9411, -2.248, -3.463, -2.248, 0.3368, 2.551, 0.3368, 0.7347, 0.3368, 0.4375, 0.3368, -1.676, 0.8463, -1.676, 0.8463, 2.551, -0.2244, 2.969, -0.2244, -1.969, 0.3385, -1.969, 0.3385, 2.969, 1.772, 1.159, -0.606, 1.159, -0.00882, -0.1277, 1.33, -0.04417, 2.007, 1.228, -0.6067, 1.228, -0.03853, -0.2276, 1.439, -0.2276, 0.5244, 2.474, 0.5244, 0.5335, 0.5244, 0.2393, 0.5736, -1.465, 1.035, -1.465, 1.035, 2.474, 0.03752, 3.102, -0.008065, -1.563, 1.001, -1.437, 0.9687, 3.218, -0.5589, -2.248, -0.8192, -3.954, 1.655, -3.954, 1.655, -2.248, 0.9533, -1.341, 1.037, 2.719, -0.004821, 2.236, 0.00841, -1.852, 0.2313, 0.7411, 0.01108, 0.3309, 0.0002071, 0.0002071, 0.7978, 0.0002073, 0.7978, 0.7411, 0.8644, 0.9384, 0.7025, 0.9379, 0.7021, 0.7944, 0.864, 0.7949, 0.375, 0.25, 0.625, 0.25, 0.625, 0.5, 0.375, 0.5, 0.8289, 2.085, -0.4212, 2.085, -0.4313, 1.632, 0.8289, 1.632, 0.8289, 1.632, -0.4313, 1.632, -0.4301, 1.179, 0.8289, 1.179, 0.8289, 1.179, -0.4301, 1.179, -0.4292, 0.7264, 0.8289, 0.7264, 0.8289, 0.7264, -0.4292, 0.7264, -0.4036, 0.2736, 0.8289, 0.2736, 0.8289, 0.2736, -0.4036, 0.2736, -0.3558, -0.1793, 0.8289, -0.1793, 0.8289, -0.1793, -0.3558, -0.1793, -0.2948, -0.6322, 0.8289, -0.6322, 0.8289, -0.6322, -0.2948, -0.6322, -0.2156, -1.085, 0.8289, -1.085, 0.09333, 2.044, -1.105, 2.044, -0.9882, 1.524, 0.09333, 1.524, 0.09333, 1.524, -0.9882, 1.524, -0.8652, 1.005, 0.09333, 1.005, 0.09333, 1.005, -0.8652, 1.005, -0.7406, 0.4855, 0.09333, 0.4855, 0.09333, 0.4855, -0.7406, 0.4855, -0.621, -0.03383, 0.09333, -0.03383, 0.09333, -0.03383, -0.621, -0.03383, -0.5023, -0.5532, 0.09333, -0.5532, 0.09333, -0.5532, -0.5023, -0.5532, -0.5031, -1.073, 0.09332, -1.073, 0.9011, -0.6666, 0.9011, -0.3303, 0.9011, 0.5207, 0.6269, 0.5066, 0.6269, -0.6666, 0.6269, -0.6666, 0.6269, 0.5066, 0.3526, 0.4934, 0.3526, -0.6666, 0.3526, -0.6666, 0.3526, 0.4934, 0.0784, 0.4861, 0.0784, -0.6666, 0.0784, -0.6666, 0.0784, 0.4861, -0.1958, 0.4752, -0.1958, -0.6666, -0.1958, -0.6666, -0.1958, 0.4752, -0.4701, 0.4549, -0.4701, -0.6666, -0.5818, -2.746, 0.6022, -2.746, 0.5903, -2.437, -0.5818, -2.437, -0.5818, -2.437, 0.5903, -2.437, 0.5737, -2.128, -0.5818, -2.128, -0.5818, -2.128, 0.5737, -2.128, 0.5552, -1.819, -0.5818, -1.819, -0.5818, -1.819, 0.5552, -1.819, 0.5334, -1.509, -0.5818, -1.509, -0.5818, -1.509, 0.5334, -1.509, 0.508, -1.2, -0.5818, -1.2, -0.5818, -1.2, 0.508, -1.2, 0.4776, -0.8912, -0.5818, -0.8912, -0.5818, -0.8912, 0.4776, -0.8912, 0.4503, -0.582, -0.5818, -0.582, -0.5818, -0.582, 0.4503, -0.582, 0.4189, -0.2729, -0.5818, -0.2729, -0.5818, -0.2729, 0.4189, -0.2729, 0.3869, 0.03628, -0.5818, 0.03628, -0.5818, 0.03628, 0.3869, 0.03628, 0.3466, 0.3454, -0.5818, 0.3454, 0.09407, 0.5393, 0.09407, -1.073, 0.5967, -1.023, 0.5967, 0.5393, 0.5967, 0.5393, 0.5967, -1.023, 1.099, -0.9871, 1.099, 0.5393, 1.165, 1.818, 0.9036, 1.93, 0.6256, 1.987, 0.3422, 1.987, 0.0642, 1.93, -0.1976, 1.818, -0.4333, 1.655, -0.6337, 1.448, -0.7912, 1.204, -0.8996, 0.9337, -0.9549, 0.6464, -0.9549, 0.3536, -0.8996, 0.06633, -0.7912, -0.2042, -0.6337, -0.4477, -0.4333, -0.6548, -0.1976, -0.8175, 0.06419, -0.9296, 0.3422, -0.9867, 0.6256, -0.9867, 0.9036, -0.9296, 1.165, -0.8175, 1.401, -0.6548, 1.601, -0.4477, 1.759, -0.2042, 1.867, 0.06633, 1.923, 0.3536, 1.923, 0.6464, 1.867, 0.9337, 1.759, 1.204, 1.601, 1.448, 1.401, 1.655, 1.099, 0.5393, 1.099, -0.9871, 1.602, -0.9661, 1.602, 0.5393, 1.602, 0.5393, 1.602, -0.9661, 2.105, -0.9421, 2.105, 0.5393, 0.75, 0.49, 0.7968, 0.4854, 0.8418, 0.4717, 0.8833, 0.4496, 0.9197, 0.4197, 0.9496, 0.3833, 0.9717, 0.3418, 0.9854, 0.2968, 0.99, 0.25, 0.9854, 0.2032, 0.9717, 0.1582, 0.9496, 0.1167, 0.9197, 0.08029, 0.8833, 0.05045, 0.8418, 0.02827, 0.7968, 0.01461, 0.75, 0.01, 0.7032, 0.01461, 0.6582, 0.02827, 0.6167, 0.05045, 0.5803, 0.08029, 0.5504, 0.1167, 0.5283, 0.1582, 0.5146, 0.2032, 0.51, 0.25, 0.5146, 0.2968, 0.5283, 0.3418, 0.5504, 0.3833, 0.5803, 0.4197, 0.6167, 0.4496, 0.6582, 0.4717, 0.7032, 0.4854, 0.9011, -0.3303, 1.175, -0.3308, 1.175, 0.5326, 0.9011, 0.5207, 1.416, 1.23, 0.9037, 1.854, 0.9037, 0.8526, 1.416, 0.2969, 0.6289, 1.0, 0.6948, 1.0, 0.6948, 1.0, 0.6289, 1.0, 6.258e-06, 1.199, 0.007787, -0.6709, 0.9639, -0.283, 1.094, 1.642, 0.2974, 0.9637, 0.3183, 0.6546, 0.7938, 0.6546, 0.7938, 0.9637, 0.2269, 3.128, 0.2595, 2.819, 0.7938, 2.819, 0.7938, 3.128, -0.4701, 1.667, -0.4048, 1.383, 0.4011, 1.383, 0.4011, 1.667, 0.3221, 1.667, -0.06327, 1.619, -0.04664, 1.171, 0.183, 1.171, 0.183, 1.619, 0.508, -1.2, 0.5334, -1.509, 0.7938, -1.509, 0.7938, -1.2, 0.3183, 0.6546, 0.3466, 0.3454, 0.7938, 0.3454, 0.7938, 0.6546, 0.006215, -0.1713, 0.02441, -0.6188, 0.183, -0.6188, 0.183, -0.1713, 0.2595, 2.819, 0.277, 2.509, 0.7938, 2.509, 0.7938, 2.819, -0.4048, 1.383, -0.3368, 1.1, 0.4011, 1.1, 0.4011, 1.383, -0.04664, 1.171, -0.03547, 0.7238, 0.183, 0.7238, 0.183, 1.171, 0.5334, -1.509, 0.5552, -1.819, 0.7938, -1.819, 0.7938, -1.509, 0.3466, 0.3454, 0.3869, 0.03628, 0.7938, 0.03628, 0.7938, 0.3454, 0.277, 2.509, 0.2776, 2.2, 0.7938, 2.2, 0.7938, 2.509, -0.3368, 1.1, -0.2697, 0.8165, 0.4011, 0.8165, 0.4011, 1.1, -0.03547, 0.7238, -0.0153, 0.2762, 0.183, 0.2762, 0.183, 0.7238, 0.5552, -1.819, 0.5737, -2.128, 0.7938, -2.128, 0.7938, -1.819, 0.3869, 0.03628, 0.4189, -0.2729, 0.7938, -0.2729, 0.7938, 0.03628, 0.2715, 1.582, 0.2853, 1.273, 0.7938, 1.273, 0.7938, 1.582, 0.2776, 2.2, 0.2784, 1.891, 0.7938, 1.891, 0.7938, 2.2, -0.2697, 0.8165, -0.2062, 0.5331, 0.4011, 0.5331, 0.4011, 0.8165, -0.0153, 0.2762, 0.006215, -0.1713, 0.183, -0.1713, 0.183, 0.2762, 0.5737, -2.128, 0.5903, -2.437, 0.7938, -2.437, 0.7938, -2.128, 0.4189, -0.2729, 0.4503, -0.582, 0.7938, -0.582, 0.7938, -0.2729, 0.2853, 1.273, 0.2974, 0.9637, 0.7938, 0.9637, 0.7938, 1.273, 0.2784, 1.891, 0.2715, 1.582, 0.7938, 1.582, 0.7938, 1.891, 0.1312, 3.746, 0.1852, 3.437, 0.7938, 3.437, 0.7938, 3.746, 0.5903, -2.437, 0.6022, -2.746, 0.7938, -2.746, 0.7938, -2.437, 0.4503, -0.582, 0.4776, -0.8912, 0.7938, -0.8912, 0.7938, -0.582, 0.1852, 3.437, 0.2269, 3.128, 0.7938, 3.128, 0.7938, 3.437, 0.4967, 1.236, 0.03078, 1.122, 0.03078, -0.2689, 0.4967, -0.2314, 0.02441, -0.6188, 0.05819, -1.066, 0.183, -1.066, 0.183, -0.6188, -0.09438, 2.066, -0.06327, 1.619, 0.183, 1.619, 0.183, 2.066, 0.4776, -0.8912, 0.508, -1.2, 0.7938, -1.2, 0.7938, -0.8912, 0.6562, 0.5617, 0.625, 0.5514, 0.625, 0.5514, 0.6562, 0.5617, 0.7188, 0.5828, 0.6875, 0.572, 0.6875, 0.572, 0.7188, 0.5828, 0.6875, 0.572, 0.6562, 0.5617, 0.6562, 0.5617, 0.6875, 0.572, 0.9375, 0.6247, 0.9062, 0.6246, 0.9062, 0.6246, 0.9375, 0.6247, 0.7812, 0.6035, 0.75, 0.5934, 0.75, 0.5934, 0.7812, 0.6035, 0.6875, 0.572, 0.6562, 0.5617, 0.6562, 0.5617, 0.6875, 0.572, 0.75, 0.5934, 0.7188, 0.5828, 0.7188, 0.5828, 0.75, 0.5934, 0.7188, 0.5828, 0.6875, 0.572, 0.6875, 0.572, 0.7188, 0.5828, 0.9062, 0.6246, 0.875, 0.6221, 0.875, 0.6221, 0.9062, 0.6246, 1.0, 0.6238, 0.9688, 0.6248, 0.9688, 0.6248, 1.0, 0.6238, 0.8438, 0.6173, 0.8125, 0.6113, 0.8125, 0.6113, 0.8438, 0.6173, 0.6562, 0.5617, 0.625, 0.5514, 0.625, 0.5514, 0.6562, 0.5617, 0.9688, 0.6248, 0.9375, 0.6247, 0.9375, 0.6247, 0.9688, 0.6248, 0.875, 0.6221, 0.8438, 0.6173, 0.8438, 0.6173, 0.875, 0.6221, 0.8125, 0.6113, 0.7812, 0.6035, 0.7812, 0.6035, 0.8125, 0.6113, 0.6562, 0.5617, 0.625, 0.5514, 0.625, 0.5514, 0.6562, 0.5617, 0.6875, 0.572, 0.6562, 0.5617, 0.6562, 0.5617, 0.6875, 0.572, 0.6562, 0.5617, 0.625, 0.5514, 0.625, 0.5514, 0.6562, 0.5617, 0.6875, 0.572, 0.6562, 0.5617, 0.6562, 0.5617, 0.6875, 0.572, -0.004232, 0.4723, 0.0741, 1.298, -0.7047, 0.7982, -0.783, -0.02787, 0.0741, -0.3541, -0.004232, 0.4723, -0.783, -0.02787, -0.7047, -0.8543, 0.0751, -0.6199, 0.8735, -0.8543, 0.8735, 0.06144, 0.0751, 0.2959, 0.0751, 0.376, 0.9027, 0.2969, 0.9027, 1.213, 0.0751, 1.292, 0.08294, 0.3681, 0.5316, 0.5018, 0.5316, 1.023, 0.08294, 0.8893, 0.8745, -0.8543, 1.7, -0.7751, 1.7, 0.1385, 0.8745, 0.05936, 0.9113, 0.4121, 0.9428, 0.732, 0.6459, 0.9282, 0.6144, 0.6083, 0.9428, 0.09337, 0.9113, 0.4121, 0.6144, 0.6083, 0.6459, 0.2896, 0.9014, 0.9294, 0.8699, 1.246, 0.622, 1.521, 0.6144, 1.131, 0.8699, 1.246, 0.9014, 1.564, 0.7036, 1.859, 0.622, 1.521, 1.0, 0.6238, 0.9688, 0.6248, 0.9688, 0.6248, 1.0, 0.6238, 0.9688, 0.6248, 0.9375, 0.6247, 0.9375, 0.6247, 0.9688, 0.6248, 0.8962, -0.8362, 0.865, -0.5192, 0.6144, -0.5691, 0.6456, -0.886, 0.865, -0.5192, 0.8962, -0.2024, 0.712, 0.0922, 0.6144, -0.5691, 0.08125, 0.3681, 0.03609, 0.8269, -0.3221, 0.8981, -0.277, 0.4393, 0.03609, 0.8269, 0.08125, 1.286, -0.277, 1.357, -0.3221, 0.8981, 0.8974, -0.1194, 0.9408, -0.4363, 1.155, -0.5674, 1.155, -0.1885, 0.9408, -0.4363, 0.9218, -0.7549, 1.136, -0.886, 1.155, -0.5674, 0.1875, 0.6452, 0.1562, 0.6406, 0.1562, 0.6406, 0.1875, 0.6452, 0.1562, 0.6406, 0.125, 0.6347, 0.125, 0.6347, 0.1562, 0.6406, 1.136, 0.9294, 1.104, 1.248, 0.9025, 1.311, 0.9342, 0.9524, 1.104, 1.248, 1.136, 1.568, 0.9298, 1.74, 0.9025, 1.311, 1.184, 0.09337, 1.153, 0.4116, 0.944, 0.4817, 0.975, 0.1635, 1.153, 0.4116, 1.184, 0.7302, 1.005, 0.8273, 0.944, 0.4817, 0.6895, 0.6864, 0.4926, 0.3403, 0.6957, 0.3302, 0.6957, 0.6865, 0.8506, -0.3174, 0.9074, 0.2678, 0.5494, 0.3292, 0.4926, -0.256, 0.9074, -0.9017, 0.8506, -0.3174, 0.4926, -0.256, 0.5494, -0.8403, -0.5099, 0.5054, -0.4547, 1.089, -0.7276, 1.339, -0.7994, 0.6649, -0.4547, 1.089, -0.2902, 1.652, -0.5631, 1.902, -0.7276, 1.339, -0.2902, -0.6396, -0.4551, -0.07792, -0.7264, -0.34, -0.5615, -0.9017, -0.4551, -0.07792, -0.5099, 0.5054, -0.7812, 0.2433, -0.7264, -0.34, -0.5099, 0.5054, -0.7994, 0.6649, -0.7812, 0.2433, 0.4337, -0.2445, 0.4915, 0.3391, 0.131, 0.2646, 0.07237, -0.3192, 0.4916, -0.827, 0.4337, -0.2445, 0.07237, -0.3192, 0.1303, -0.9017, 1.322, -0.9017, 1.269, -0.3185, 0.9084, -0.2533, 0.9618, -0.8365, 1.269, -0.3185, 1.322, 0.2642, 0.9618, 0.3294, 0.9084, -0.2533, 1.632, -0.3187, 1.686, 0.2644, 1.378, 0.4527, 1.323, -0.1304, 1.686, -0.9017, 1.632, -0.3187, 1.323, -0.1304, 1.378, -0.7134, -0.01798, 0.405, 0.07133, 0.9849, -0.1329, 1.276, -0.2524, 0.7502, -0.2891, -0.2488, -0.02844, -0.2037, -0.01798, 0.405, -0.2524, 0.7502, -0.2891, -0.2488, -0.1705, -0.9017, 0.07133, -0.78, -0.02844, -0.2037, 0.0, 0.0, 0.0, 0.0, 0.0, 0.0, 0.0, 0.0, 0.0, 0.6667, 0.0, 1.0, 0.0, 1.0, 0.0, 0.6667, 0.0, 0.0, 0.0, 0.3333, 0.0, 0.3333, 0.0, 0.0, 0.5165, 0.0, 0.4356, 0.0, 0.4356, 0.0, 0.5165, 0.0, 0.4356, 0.0, 0.0, 0.0, 0.0, 0.0, 0.4356, 0.0, 1.0, 0.0, 0.5165, 0.0, 0.5165, 0.0, 1.0, 0.0, 0.0, 0.0, 0.0, 0.0, 0.0, 0.0, 0.0, 0.0, 1.0, 0.3333, 1.0, 0.0, 1.0, 0.0, 1.0, 0.3333, 1.0, 1.0, 1.0, 0.6667, 1.0, 0.6667, 1.0, 1.0, 0.6289, 1.0, 0.6289, 1.0, 0.6289, 1.0, 0.6289, 1.0, 0.0, 1.0, 0.6289, 1.0, 0.6289, 1.0, 0.0, 1.0, 0.0, 1.0, 0.6289, 1.0, 0.6289, 1.0, 0.0, 1.0, 0.0, 1.0, 0.0, 1.0, 0.0, 1.0, 0.0, 1.0, -3.142, -3.142, 4.142, -3.142, 4.142, 4.142, -3.142, 4.142, 0.375, 0.6667, 0.625, 0.6667, 0.625, 0.75, 0.375, 0.75, 0.375, 0.9167, 0.625, 0.9167, 0.625, 1.0, 0.375, 1.0, 0.125, 0.5, 0.375, 0.5, 0.375, 0.75, 0.125, 0.75, 0.625, 0.6667, 0.875, 0.6667, 0.875, 0.75, 0.625, 0.75, 0.625, 0.5, 0.875, 0.5, 0.875, 0.5833, 0.625, 0.5833, 0.625, 0.5833, 0.875, 0.5833, 0.875, 0.6667, 0.625, 0.6667, 0.375, 0.75, 0.625, 0.75, 0.625, 0.8333, 0.375, 0.8333, 0.375, 0.8333, 0.625, 0.8333, 0.625, 0.9167, 0.375, 0.9167, 0.375, 0.5, 0.625, 0.5, 0.625, 0.5833, 0.375, 0.5833, 0.375, 0.5833, 0.625, 0.5833, 0.625, 0.6667, 0.375, 0.6667, 0.375, 0.0, 0.625, 0.0, 0.625, 0.08333, 0.375, 0.08333, 0.8577, 0.9352, 0.7044, 0.9342, 0.7043, 0.7983, 0.8576, 0.7993, 0.006877, -0.7841, 0.9958, -0.8141, 0.9958, 1.752, 0.008857, 1.72])
me_plano.materials.append(mat_materiais)
me_plano.materials.append(mat_grama)
me_plano.materials.append(mat_ch_o)
me_plano.materials.append(mat_madeira)
me_plano.materials.append(mat_argila)
me_plano.materials.append(mat_jaula)
me_plano.materials.append(mat_chao_montanha)
me_plano.materials.append(mat_pedra)
me_plano.materials.append(mat_ch_o_sem_grama)
me_plano.use_remesh_fix_poles = True
me_plano.use_remesh_preserve_attributes = False
me_plano.use_mirror_vertex_groups = False
me_plano.update()
me_plano_003 = bpy.data.meshes.new('Plano.003')
me_plano_003.from_pydata([(-1.0, -1.0, 0.0), (1.0, -1.0, -0.02516), (-1.0, 1.0, 0.0), (1.0, 1.0, 0.0), (-1.0, 0.2017, 0.0), (-1.0, -0.2017, 0.0), (1.0, -0.2017, 0.0002571), (1.0, 0.2017, 0.0), (-1.0, 0.114, -0.2246), (-1.0, -0.114, -0.2246), (1.0, -0.114, -0.2246), (1.0, 0.114, -0.2246), (-0.01465, -0.2017, 0.0), (-0.1288, -1.0, 0.0), (0.03302, -1.0, 0.0), (0.1347, -0.2017, 0.0), (0.2578, 1.0, 0.0), (0.0, 0.2017, 0.0), (0.01172, 0.5668, 0.0), (0.1406, 0.2017, 0.0), (0.3896, 1.0, 0.0), (0.1523, 0.558, 0.0), (-0.003379, 0.1978, -0.0162), (-0.003379, 0.2056, -0.0001526), (-0.01343, -0.1961, -0.0162), (-0.01343, -0.201, -0.0001526), (0.002168, 2.343, -0.06653), (0.002168, 2.343, 0.4923), (0.1231, 2.331, -0.06653), (0.1231, 2.331, 0.4923), (0.2394, 2.296, -0.06653), (0.2394, 2.296, 0.4923), (0.3466, 2.239, -0.06653), (0.3466, 2.239, 0.4923), (0.4406, 2.161, -0.06653), (0.4406, 2.161, 0.4923), (0.5177, 2.068, -0.06653), (0.5177, 2.068, 0.4923), (0.575, 1.96, -0.06653), (0.575, 1.96, 0.4923), (0.6103, 1.844, -0.06653), (0.6103, 1.844, 0.4923), (0.6222, 1.723, -0.06653), (0.6222, 1.723, 0.4923), (0.6103, 1.602, -0.06653), (0.6103, 1.602, 0.4923), (0.575, 1.486, -0.06653), (0.575, 1.486, 0.4923), (0.5177, 1.379, -0.06653), (0.5177, 1.379, 0.4923), (0.4406, 1.285, -0.06653), (0.4406, 1.285, 0.4923), (0.3466, 1.208, -0.06653), (0.3466, 1.208, 0.4923), (0.2394, 1.15, -0.06653), (0.2394, 1.15, 0.4923), (0.1231, 1.115, -0.06653), (0.1231, 1.115, 0.4923), (0.002167, 1.103, -0.06653), (0.002167, 1.103, 0.4923), (-0.1188, 1.115, -0.06653), (-0.1188, 1.115, 0.4923), (-0.2351, 1.15, -0.06653), (-0.2351, 1.15, 0.4923), (-0.3423, 1.208, -0.06653), (-0.3423, 1.208, 0.4923), (-0.4362, 1.285, -0.06653), (-0.4362, 1.285, 0.4923), (-0.5133, 1.379, -0.06653), (-0.5133, 1.379, 0.4923), (-0.5706, 1.486, -0.06653), (-0.5706, 1.486, 0.4923), (-0.6059, 1.602, -0.06653), (-0.6059, 1.602, 0.4923), (-0.6178, 1.723, -0.06653), (-0.6178, 1.723, 0.4923), (-0.6059, 1.844, -0.06653), (-0.6059, 1.844, 0.4923), (-0.5706, 1.96, -0.06653), (-0.5706, 1.96, 0.4923), (-0.5133, 2.068, -0.06653), (-0.5133, 2.068, 0.4923), (-0.4362, 2.161, -0.06653), (-0.4362, 2.161, 0.4923), (-0.3423, 2.239, -0.06653), (-0.3423, 2.239, 0.4923), (-0.2351, 2.296, -0.06653), (-0.2351, 2.296, 0.4923), (-0.1188, 2.331, -0.06653), (-0.1188, 2.331, 0.4923), (0.4406, 1.285, 0.07751), (0.3466, 1.208, 0.07769), (0.3896, 1.0, 0.0), (0.513, 1.0, 0.0), (0.581, 1.285, 0.07751), (0.4974, 1.208, 0.07769), (0.4406, 2.161, 0.2753), (-0.6059, 1.602, 0.3762), (0.5177, 1.379, 0.4573), (0.5177, 1.379, 0.1062), (0.002168, 2.343, 0.2801), (-0.2351, 2.296, 0.2907), (-0.2351, 1.15, 0.4145), (0.575, 1.96, 0.2451), (-0.6059, 1.844, 0.3528), (0.1231, 2.331, 0.2829), (0.4406, 1.285, 0.4478), (-0.4362, 1.285, 0.4029), (0.6222, 1.723, 0.195), (-0.5133, 2.068, 0.327), (0.1231, 1.115, 0.431), (0.3466, 2.239, 0.2824), (-0.5706, 1.486, 0.3865), (0.575, 1.486, 0.1351), (0.3466, 1.208, 0.4427), (-0.3423, 2.239, 0.2992), (-0.1188, 1.115, 0.4232), (0.5177, 2.068, 0.262), (-0.6178, 1.723, 0.3639), (-0.1188, 2.331, 0.2857), (-0.3423, 1.208, 0.4096), (0.6103, 1.844, 0.2231), (-0.5706, 1.96, 0.34), (0.2394, 1.15, 0.4367), (0.2394, 2.296, 0.2826), (-0.5133, 1.379, 0.3954), (0.6103, 1.602, 0.1653), (-0.4362, 2.161, 0.3107), (0.002167, 1.103, 0.4279), (0.4406, 1.285, 0.07751), (0.5177, 1.379, 0.1062), (0.575, 1.486, 0.1351), (0.6103, 1.602, 0.1653), (0.4406, 2.161, 0.2753), (0.002168, 2.343, 0.2801), (0.575, 1.96, 0.2451), (0.1231, 2.331, 0.2829), (0.6222, 1.723, 0.195), (0.3466, 2.239, 0.2824), (0.5177, 2.068, 0.262), (0.6103, 1.844, 0.2231), (0.2394, 2.296, 0.2826), (0.6103, 1.602, 0.1653), (0.4406, 1.285, 0.07751), (0.5177, 1.379, 0.1062), (0.575, 1.486, 0.1351), (0.6103, 1.602, 0.1653), (0.4406, 1.285, 0.07751), (0.5177, 1.379, 0.1062), (0.575, 1.486, 0.1351), (0.4406, 1.285, 0.07751), (0.5177, 1.379, 0.1062), (0.575, 1.486, 0.1351), (0.5799, 1.285, 0.07751), (0.657, 1.379, 0.1062), (0.7143, 1.486, 0.1351), (0.76, 1.723, 0.195), (0.7481, 1.602, 0.1653), (0.7128, 1.486, 0.1351), (0.7481, 1.602, 0.1653), (0.7125, 1.96, 0.2451), (0.7597, 1.723, 0.195), (0.7478, 1.844, 0.2231), (0.5764, 2.161, 0.2753), (0.7108, 1.96, 0.2451), (0.6535, 2.068, 0.262), (0.5762, 2.161, 0.2753), (0.4866, 2.259, 0.2824), (0.3644, 2.344, 0.2826), (0.002168, 2.343, 0.2801), (0.1231, 2.331, 0.2829), (0.2394, 2.296, 0.2826), (0.002168, 2.441, 0.2801), (0.1231, 2.429, 0.2829), (0.3634, 2.343, 0.2826), (0.002168, 2.439, 0.2801), (-0.2351, 2.392, 0.2907), (-0.1188, 2.428, 0.2857), (-0.2351, 2.392, 0.2907), (-0.3423, 2.334, 0.2992), (-0.4638, 2.259, 0.3206), (-0.5133, 2.068, 0.327), (-0.5706, 1.96, 0.34), (-0.4362, 2.161, 0.3107), (-0.5631, 2.131, 0.3331), (-0.629, 2.011, 0.3461), (-0.4626, 2.26, 0.3205), (-0.6769, 1.887, 0.3661), (-0.6888, 1.766, 0.3772), (-0.6293, 2.011, 0.3468), (-0.6178, 1.723, 0.3639), (-0.6912, 1.723, 0.3803), (-0.6795, 1.602, 0.3929), (-0.6442, 1.486, 0.4032), (-0.6914, 1.723, 0.3805), (-0.5007, 1.269, 0.4204), (-0.6455, 1.486, 0.404), (-0.5882, 1.379, 0.4128), (-0.2351, 1.075, 0.4359), (-0.4362, 1.209, 0.4243), (-0.3423, 1.132, 0.4311), (-0.2351, 1.076, 0.4345), (-0.1188, 1.041, 0.4438), (0.002167, 1.029, 0.4485), (0.1231, 1.042, 0.4514), (0.2394, 1.077, 0.4571), (0.002167, 1.03, 0.4483), (0.4406, 1.212, 0.4682), (0.3466, 1.135, 0.4631), (0.2394, 1.078, 0.457), (0.5177, 1.294, 0.4772), (0.4406, 1.214, 0.4678), (0.6276, 1.47, 0.4923), (0.6665, 1.602, 0.4923), (0.575, 1.486, 0.4923), (0.6103, 1.602, 0.4923), (-1.0, -1.0, 0.866), (-1.0, 1.0, 0.866), (-1.0, 0.2017, 0.866), (-1.0, -0.2017, 0.866), (-1.0, -1.0, 0.8642), (1.0, -1.0, 0.8642), (-0.1288, -1.0, 0.8642), (0.03302, -1.0, 0.8642), (1.0, -1.0, 0.8848), (1.0, 1.0, 0.8597), (1.0, -0.2017, 0.8848), (1.0, 0.2017, 0.8597), (-1.0, 1.0, 0.0), (1.0, 1.0, 0.0), (0.9989, 1.0, 0.0), (0.3896, 1.0, 0.0), (0.9989, 1.0, 0.8632), (-1.0, 2.656, 0.0), (1.0, 2.656, 0.0), (0.9989, 2.656, 0.0), (0.3896, 2.656, 0.0), (-1.0, 1.0, 0.8632), (-1.0, 2.656, 0.8632), (0.9989, 2.656, 0.8632), (-0.9978, 1.0, 4.375e-05), (1.002, 1.0, 4.375e-05), (-0.9978, 2.672, 4.375e-05), (1.002, 2.672, 4.375e-05), (0.1352, -0.2046, -0.0001526), (0.1352, -0.1998, -0.0162), (0.1452, 0.2019, -0.0001526), (0.1452, 0.1942, -0.0162), (0.1419, 0.06641, 0.03133), (0.1385, -0.06912, 0.03133), (0.1385, -0.06912, 0.04738), (0.1419, 0.06641, 0.04738), (-0.01008, -0.06544, 0.03133), (-0.00673, 0.07008, 0.03133), (-0.00673, 0.07008, 0.04738), (-0.01008, -0.06544, 0.04738)], [(20, 231), (3, 229)], [(4, 17, 18, 16, 2), (0, 13, 12, 5), (7, 19, 17, 4, 8, 11), (9, 10, 11, 8), (6, 7, 11, 10), (4, 5, 9, 8), (5, 12, 15, 6, 10, 9), (12, 13, 14, 15), (15, 14, 1, 6), (16, 18, 21, 20), (20, 21, 19, 7, 3), (255, 250, 244, 25), (244, 245, 24, 25), (26, 100, 105, 28), (28, 105, 124, 30), (30, 124, 111, 32), (32, 111, 96, 34), (34, 96, 117, 36), (36, 117, 103, 38), (38, 103, 121, 40), (40, 121, 108, 42), (42, 108, 126, 44), (44, 126, 113, 46), (46, 113, 99, 48), (48, 99, 90, 50), (50, 90, 91, 52), (52, 91, 114, 123, 54), (54, 123, 110, 56), (56, 110, 128, 58), (58, 128, 116, 60), (60, 116, 102, 62), (62, 102, 120, 64), (64, 120, 107, 66), (66, 107, 125, 68), (68, 125, 112, 70), (70, 112, 97, 72), (72, 97, 118, 74), (74, 118, 104, 76), (76, 104, 122, 78), (78, 122, 109, 80), (80, 109, 127, 82), (82, 127, 115, 84), (84, 115, 101, 86), (29, 27, 89, 87, 85, 83, 81, 79, 77, 75, 73, 71, 69, 67, 65, 63, 61, 59, 57, 55, 53, 51, 49, 214, 215, 43, 41, 39, 37, 35, 33, 31), (86, 101, 119, 88), (88, 119, 100, 26), (26, 28, 30, 32, 34, 36, 38, 40, 42, 44, 46, 48, 50, 52, 54, 56, 58, 60, 62, 64, 66, 68, 70, 72, 74, 76, 78, 80, 82, 84, 86, 88), (91, 90, 106, 114), (90, 91, 95, 94), (16, 20, 93, 92), (91, 16, 92, 95), (101, 115, 85, 87), (117, 96, 35, 37), (99, 113, 214, 49, 98), (116, 128, 59, 61), (97, 112, 71, 73), (115, 127, 83, 85), (114, 106, 51, 53), (96, 111, 33, 35), (113, 126, 215, 214), (128, 110, 57, 59), (112, 125, 69, 71), (127, 109, 81, 83), (111, 124, 31, 33), (126, 108, 43, 215), (110, 123, 55, 57), (125, 107, 67, 69), (109, 122, 79, 81), (100, 119, 89, 27), (124, 105, 29, 31), (108, 121, 41, 43), (123, 114, 53, 55), (107, 120, 65, 67), (122, 104, 77, 79), (119, 101, 87, 89), (105, 100, 27, 29), (121, 103, 39, 41), (120, 102, 63, 65), (104, 118, 75, 77), (103, 117, 37, 39), (90, 99, 98, 106), (106, 98, 49, 51), (102, 116, 61, 63), (118, 97, 73, 75), (99, 90, 129, 130), (126, 113, 131, 132), (113, 99, 130, 131), (124, 111, 138, 141), (121, 108, 137, 140), (131, 130, 144, 145), (108, 126, 142, 137), (132, 131, 145, 146), (111, 96, 133, 138), (100, 105, 136, 134), (117, 103, 135, 139), (130, 129, 143, 144), (105, 124, 141, 136), (96, 117, 139, 133), (103, 121, 140, 135), (144, 143, 147, 148), (145, 144, 148, 149), (148, 147, 150, 151), (149, 148, 151, 152), (151, 150, 153, 154), (152, 151, 154, 155), (146, 145, 158, 159), (137, 142, 157, 156), (135, 140, 162, 160), (140, 137, 161, 162), (139, 135, 164, 165), (133, 139, 165, 163), (141, 138, 167, 168), (138, 133, 166, 167), (134, 136, 170, 169), (136, 141, 171, 170), (169, 170, 173, 172), (170, 171, 174, 173), (101, 119, 177, 176), (119, 100, 175, 177), (127, 115, 179, 180), (115, 101, 178, 179), (122, 109, 181, 182), (109, 127, 183, 181), (182, 181, 184, 185), (181, 183, 186, 184), (118, 104, 187, 188), (104, 122, 189, 187), (118, 188, 191, 190), (97, 118, 194, 192), (112, 97, 192, 193), (107, 125, 197, 195), (125, 112, 196, 197), (102, 120, 200, 198), (120, 107, 199, 200), (107, 195, 199), (116, 102, 201, 202), (128, 116, 202, 203), (123, 110, 204, 205), (110, 128, 206, 204), (114, 123, 209, 208), (106, 114, 208, 207), (98, 106, 211, 210), (212, 47, 98, 210), (212, 213, 45, 47), (5, 4, 218, 219), (4, 2, 217, 218), (0, 5, 219, 216), (14, 13, 222, 223), (13, 0, 220, 222), (1, 14, 223, 221), (7, 6, 226, 227), (6, 1, 224, 226), (3, 7, 227, 225), (235, 230, 232, 239), (233, 235, 239, 238), (2, 16, 230, 228), (228, 233, 238, 237), (240, 241, 243, 242), (250, 249, 245, 244), (254, 253, 22, 23), (23, 22, 247, 246), (249, 252, 24, 245), (247, 22, 253, 248), (248, 253, 252, 249), (25, 24, 252, 255), (255, 252, 253, 254), (246, 247, 248, 251), (251, 248, 249, 250), (23, 246, 251, 254), (254, 251, 250, 255), (21, 18, 17, 19)])
me_plano_003.polygons.foreach_set('material_index', [1, 1, 4, 4, 5, 5, 4, 2, 1, 2, 1, 3, 0, 7, 7, 7, 7, 7, 7, 7, 7, 7, 7, 7, 7, 7, 7, 7, 7, 7, 7, 7, 7, 7, 7, 7, 7, 7, 7, 7, 7, 7, 7, 7, 7, 7, 0, 7, 6, 0, 8, 7, 7, 7, 7, 7, 7, 7, 7, 7, 7, 7, 7, 7, 7, 7, 7, 7, 7, 7, 7, 7, 7, 7, 7, 7, 7, 7, 7, 7, 7, 7, 7, 7, 0, 0, 0, 0, 0, 0, 0, 0, 0, 0, 0, 0, 0, 0, 0, 0, 0, 0, 0, 6, 6, 6, 6, 6, 6, 6, 6, 6, 6, 0, 0, 6, 6, 6, 6, 6, 6, 0, 0, 6, 6, 6, 6, 6, 6, 6, 6, 6, 6, 6, 6, 6, 6, 6, 6, 6, 6, 6, 6, 6, 0, 0, 0, 0, 0, 0, 0, 0, 0, 0, 0, 0, 0, 1, 3, 3, 0, 3, 3, 3, 3, 3, 3, 3, 3, 3, 2])
_uv = me_plano_003.uv_layers.new(name='Mapa UV')
_uv.uv.foreach_set('vector', [-3.463, -0.5426, -0.9037, -0.5426, -0.8737, 0.2377, -0.244, 1.163, -3.463, 1.163, -3.463, -3.954, -1.233, -3.954, -0.9411, -2.248, -3.463, -2.248, 0.3368, 2.551, 0.3368, 0.7347, 0.3368, 0.4375, 0.3368, -1.676, 0.8463, -1.676, 0.8463, 2.551, -0.2244, 2.969, -0.2244, -1.969, 0.3385, -1.969, 0.3385, 2.969, 1.772, 1.159, -0.606, 1.159, -0.00882, -0.1277, 1.33, -0.04417, 2.007, 1.228, -0.6067, 1.228, -0.03853, -0.2276, 1.439, -0.2276, 0.5244, 2.474, 0.5244, 0.5335, 0.5244, 0.2393, 0.5736, -1.465, 1.035, -1.465, 1.035, 2.474, 0.03752, 3.102, -0.008065, -1.563, 1.001, -1.437, 0.9687, 3.218, -0.5589, -2.248, -0.8192, -3.954, 1.655, -3.954, 1.655, -2.248, 0.9533, -1.341, 1.037, 2.719, -0.004821, 2.236, 0.00841, -1.852, 0.2313, 0.7411, 0.01108, 0.3309, 0.0002071, 0.0002071, 0.7978, 0.0002073, 0.7978, 0.7411, 0.8644, 0.9384, 0.7025, 0.9379, 0.7021, 0.7944, 0.864, 0.7949, 0.375, 0.25, 0.625, 0.25, 0.625, 0.5, 0.375, 0.5, 0.8289, 2.085, -0.4212, 2.085, -0.4313, 1.632, 0.8289, 1.632, 0.8289, 1.632, -0.4313, 1.632, -0.4301, 1.179, 0.8289, 1.179, 0.8289, 1.179, -0.4301, 1.179, -0.4292, 0.7264, 0.8289, 0.7264, 0.8289, 0.7264, -0.4292, 0.7264, -0.4036, 0.2736, 0.8289, 0.2736, 0.8289, 0.2736, -0.4036, 0.2736, -0.3558, -0.1793, 0.8289, -0.1793, 0.8289, -0.1793, -0.3558, -0.1793, -0.2948, -0.6322, 0.8289, -0.6322, 0.8289, -0.6322, -0.2948, -0.6322, -0.2156, -1.085, 0.8289, -1.085, 0.09333, 2.044, -1.105, 2.044, -0.9882, 1.524, 0.09333, 1.524, 0.09333, 1.524, -0.9882, 1.524, -0.8652, 1.005, 0.09333, 1.005, 0.09333, 1.005, -0.8652, 1.005, -0.7406, 0.4855, 0.09333, 0.4855, 0.09333, 0.4855, -0.7406, 0.4855, -0.621, -0.03383, 0.09333, -0.03383, 0.09333, -0.03383, -0.621, -0.03383, -0.5023, -0.5532, 0.09333, -0.5532, 0.09333, -0.5532, -0.5023, -0.5532, -0.5031, -1.073, 0.09332, -1.073, 0.9011, -0.6666, 0.9011, -0.3303, 0.9011, 0.5207, 0.6269, 0.5066, 0.6269, -0.6666, 0.6269, -0.6666, 0.6269, 0.5066, 0.3526, 0.4934, 0.3526, -0.6666, 0.3526, -0.6666, 0.3526, 0.4934, 0.0784, 0.4861, 0.0784, -0.6666, 0.0784, -0.6666, 0.0784, 0.4861, -0.1958, 0.4752, -0.1958, -0.6666, -0.1958, -0.6666, -0.1958, 0.4752, -0.4701, 0.4549, -0.4701, -0.6666, -0.5818, -2.746, 0.6022, -2.746, 0.5903, -2.437, -0.5818, -2.437, -0.5818, -2.437, 0.5903, -2.437, 0.5737, -2.128, -0.5818, -2.128, -0.5818, -2.128, 0.5737, -2.128, 0.5552, -1.819, -0.5818, -1.819, -0.5818, -1.819, 0.5552, -1.819, 0.5334, -1.509, -0.5818, -1.509, -0.5818, -1.509, 0.5334, -1.509, 0.508, -1.2, -0.5818, -1.2, -0.5818, -1.2, 0.508, -1.2, 0.4776, -0.8912, -0.5818, -0.8912, -0.5818, -0.8912, 0.4776, -0.8912, 0.4503, -0.582, -0.5818, -0.582, -0.5818, -0.582, 0.4503, -0.582, 0.4189, -0.2729, -0.5818, -0.2729, -0.5818, -0.2729, 0.4189, -0.2729, 0.3869, 0.03628, -0.5818, 0.03628, -0.5818, 0.03628, 0.3869, 0.03628, 0.3466, 0.3454, -0.5818, 0.3454, 0.09407, 0.5393, 0.09407, -1.073, 0.5967, -1.023, 0.5967, 0.5393, 0.5967, 0.5393, 0.5967, -1.023, 1.099, -0.9871, 1.099, 0.5393, 1.165, 1.818, 0.9036, 1.93, 0.6256, 1.987, 0.3422, 1.987, 0.0642, 1.93, -0.1976, 1.818, -0.4333, 1.655, -0.6337, 1.448, -0.7912, 1.204, -0.8996, 0.9337, -0.9549, 0.6464, -0.9549, 0.3536, -0.8996, 0.06633, -0.7912, -0.2042, -0.6337, -0.4477, -0.4333, -0.6548, -0.1976, -0.8175, 0.06419, -0.9296, 0.3422, -0.9867, 0.6256, -0.9867, 0.9036, -0.9296, 1.165, -0.8175, 1.401, -0.6548, 1.601, -0.4477, 1.759, -0.2042, 1.867, 0.06633, 1.923, 0.3536, 1.923, 0.6464, 1.867, 0.9337, 1.759, 1.204, 1.601, 1.448, 1.401, 1.655, 1.099, 0.5393, 1.099, -0.9871, 1.602, -0.9661, 1.602, 0.5393, 1.602, 0.5393, 1.602, -0.9661, 2.105, -0.9421, 2.105, 0.5393, 0.75, 0.49, 0.7968, 0.4854, 0.8418, 0.4717, 0.8833, 0.4496, 0.9197, 0.4197, 0.9496, 0.3833, 0.9717, 0.3418, 0.9854, 0.2968, 0.99, 0.25, 0.9854, 0.2032, 0.9717, 0.1582, 0.9496, 0.1167, 0.9197, 0.08029, 0.8833, 0.05045, 0.8418, 0.02827, 0.7968, 0.01461, 0.75, 0.01, 0.7032, 0.01461, 0.6582, 0.02827, 0.6167, 0.05045, 0.5803, 0.08029, 0.5504, 0.1167, 0.5283, 0.1582, 0.5146, 0.2032, 0.51, 0.25, 0.5146, 0.2968, 0.5283, 0.3418, 0.5504, 0.3833, 0.5803, 0.4197, 0.6167, 0.4496, 0.6582, 0.4717, 0.7032, 0.4854, 0.9011, -0.3303, 1.175, -0.3308, 1.175, 0.5326, 0.9011, 0.5207, 1.416, 1.23, 0.9037, 1.854, 0.9037, 0.8526, 1.416, 0.2969, 0.6289, 1.0, 0.6948, 1.0, 0.6948, 1.0, 0.6289, 1.0, 6.258e-06, 1.199, 0.007787, -0.6709, 0.9639, -0.283, 1.094, 1.642, 0.2974, 0.9637, 0.3183, 0.6546, 0.7938, 0.6546, 0.7938, 0.9637, 0.2269, 3.128, 0.2595, 2.819, 0.7938, 2.819, 0.7938, 3.128, -0.4701, 1.667, -0.4048, 1.383, 0.4011, 1.383, 0.4011, 1.667, 0.3221, 1.667, -0.06327, 1.619, -0.04664, 1.171, 0.183, 1.171, 0.183, 1.619, 0.508, -1.2, 0.5334, -1.509, 0.7938, -1.509, 0.7938, -1.2, 0.3183, 0.6546, 0.3466, 0.3454, 0.7938, 0.3454, 0.7938, 0.6546, 0.006215, -0.1713, 0.02441, -0.6188, 0.183, -0.6188, 0.183, -0.1713, 0.2595, 2.819, 0.277, 2.509, 0.7938, 2.509, 0.7938, 2.819, -0.4048, 1.383, -0.3368, 1.1, 0.4011, 1.1, 0.4011, 1.383, -0.04664, 1.171, -0.03547, 0.7238, 0.183, 0.7238, 0.183, 1.171, 0.5334, -1.509, 0.5552, -1.819, 0.7938, -1.819, 0.7938, -1.509, 0.3466, 0.3454, 0.3869, 0.03628, 0.7938, 0.03628, 0.7938, 0.3454, 0.277, 2.509, 0.2776, 2.2, 0.7938, 2.2, 0.7938, 2.509, -0.3368, 1.1, -0.2697, 0.8165, 0.4011, 0.8165, 0.4011, 1.1, -0.03547, 0.7238, -0.0153, 0.2762, 0.183, 0.2762, 0.183, 0.7238, 0.5552, -1.819, 0.5737, -2.128, 0.7938, -2.128, 0.7938, -1.819, 0.3869, 0.03628, 0.4189, -0.2729, 0.7938, -0.2729, 0.7938, 0.03628, 0.2715, 1.582, 0.2853, 1.273, 0.7938, 1.273, 0.7938, 1.582, 0.2776, 2.2, 0.2784, 1.891, 0.7938, 1.891, 0.7938, 2.2, -0.2697, 0.8165, -0.2062, 0.5331, 0.4011, 0.5331, 0.4011, 0.8165, -0.0153, 0.2762, 0.006215, -0.1713, 0.183, -0.1713, 0.183, 0.2762, 0.5737, -2.128, 0.5903, -2.437, 0.7938, -2.437, 0.7938, -2.128, 0.4189, -0.2729, 0.4503, -0.582, 0.7938, -0.582, 0.7938, -0.2729, 0.2853, 1.273, 0.2974, 0.9637, 0.7938, 0.9637, 0.7938, 1.273, 0.2784, 1.891, 0.2715, 1.582, 0.7938, 1.582, 0.7938, 1.891, 0.1312, 3.746, 0.1852, 3.437, 0.7938, 3.437, 0.7938, 3.746, 0.5903, -2.437, 0.6022, -2.746, 0.7938, -2.746, 0.7938, -2.437, 0.4503, -0.582, 0.4776, -0.8912, 0.7938, -0.8912, 0.7938, -0.582, 0.1852, 3.437, 0.2269, 3.128, 0.7938, 3.128, 0.7938, 3.437, 0.4967, 1.236, 0.03078, 1.122, 0.03078, -0.2689, 0.4967, -0.2314, 0.02441, -0.6188, 0.05819, -1.066, 0.183, -1.066, 0.183, -0.6188, -0.09438, 2.066, -0.06327, 1.619, 0.183, 1.619, 0.183, 2.066, 0.4776, -0.8912, 0.508, -1.2, 0.7938, -1.2, 0.7938, -0.8912, 0.6562, 0.5617, 0.625, 0.5514, 0.625, 0.5514, 0.6562, 0.5617, 0.7188, 0.5828, 0.6875, 0.572, 0.6875, 0.572, 0.7188, 0.5828, 0.6875, 0.572, 0.6562, 0.5617, 0.6562, 0.5617, 0.6875, 0.572, 0.9375, 0.6247, 0.9062, 0.6246, 0.9062, 0.6246, 0.9375, 0.6247, 0.7812, 0.6035, 0.75, 0.5934, 0.75, 0.5934, 0.7812, 0.6035, 0.6875, 0.572, 0.6562, 0.5617, 0.6562, 0.5617, 0.6875, 0.572, 0.75, 0.5934, 0.7188, 0.5828, 0.7188, 0.5828, 0.75, 0.5934, 0.7188, 0.5828, 0.6875, 0.572, 0.6875, 0.572, 0.7188, 0.5828, 0.9062, 0.6246, 0.875, 0.6221, 0.875, 0.6221, 0.9062, 0.6246, 1.0, 0.6238, 0.9688, 0.6248, 0.9688, 0.6248, 1.0, 0.6238, 0.8438, 0.6173, 0.8125, 0.6113, 0.8125, 0.6113, 0.8438, 0.6173, 0.6562, 0.5617, 0.625, 0.5514, 0.625, 0.5514, 0.6562, 0.5617, 0.9688, 0.6248, 0.9375, 0.6247, 0.9375, 0.6247, 0.9688, 0.6248, 0.875, 0.6221, 0.8438, 0.6173, 0.8438, 0.6173, 0.875, 0.6221, 0.8125, 0.6113, 0.7812, 0.6035, 0.7812, 0.6035, 0.8125, 0.6113, 0.6562, 0.5617, 0.625, 0.5514, 0.625, 0.5514, 0.6562, 0.5617, 0.6875, 0.572, 0.6562, 0.5617, 0.6562, 0.5617, 0.6875, 0.572, 0.6562, 0.5617, 0.625, 0.5514, 0.625, 0.5514, 0.6562, 0.5617, 0.6875, 0.572, 0.6562, 0.5617, 0.6562, 0.5617, 0.6875, 0.572, -0.004232, 0.4723, 0.0741, 1.298, -0.7047, 0.7982, -0.783, -0.02787, 0.0741, -0.3541, -0.004232, 0.4723, -0.783, -0.02787, -0.7047, -0.8543, 0.0751, -0.6199, 0.8735, -0.8543, 0.8735, 0.06144, 0.0751, 0.2959, 0.0751, 0.376, 0.9027, 0.2969, 0.9027, 1.213, 0.0751, 1.292, 0.08294, 0.3681, 0.5316, 0.5018, 0.5316, 1.023, 0.08294, 0.8893, 0.8745, -0.8543, 1.7, -0.7751, 1.7, 0.1385, 0.8745, 0.05936, 0.9113, 0.4121, 0.9428, 0.732, 0.6459, 0.9282, 0.6144, 0.6083, 0.9428, 0.09337, 0.9113, 0.4121, 0.6144, 0.6083, 0.6459, 0.2896, 0.9014, 0.9294, 0.8699, 1.246, 0.622, 1.521, 0.6144, 1.131, 0.8699, 1.246, 0.9014, 1.564, 0.7036, 1.859, 0.622, 1.521, 1.0, 0.6238, 0.9688, 0.6248, 0.9688, 0.6248, 1.0, 0.6238, 0.9688, 0.6248, 0.9375, 0.6247, 0.9375, 0.6247, 0.9688, 0.6248, 0.8962, -0.8362, 0.865, -0.5192, 0.6144, -0.5691, 0.6456, -0.886, 0.865, -0.5192, 0.8962, -0.2024, 0.712, 0.0922, 0.6144, -0.5691, 0.08125, 0.3681, 0.03609, 0.8269, -0.3221, 0.8981, -0.277, 0.4393, 0.03609, 0.8269, 0.08125, 1.286, -0.277, 1.357, -0.3221, 0.8981, 0.8974, -0.1194, 0.9408, -0.4363, 1.155, -0.5674, 1.155, -0.1885, 0.9408, -0.4363, 0.9218, -0.7549, 1.136, -0.886, 1.155, -0.5674, 0.1875, 0.6452, 0.1562, 0.6406, 0.1562, 0.6406, 0.1875, 0.6452, 0.1562, 0.6406, 0.125, 0.6347, 0.125, 0.6347, 0.1562, 0.6406, 1.136, 0.9294, 1.104, 1.248, 0.9025, 1.311, 0.9342, 0.9524, 1.104, 1.248, 1.136, 1.568, 0.9298, 1.74, 0.9025, 1.311, 1.184, 0.09337, 1.153, 0.4116, 0.944, 0.4817, 0.975, 0.1635, 1.153, 0.4116, 1.184, 0.7302, 1.005, 0.8273, 0.944, 0.4817, 0.6895, 0.6864, 0.4926, 0.3403, 0.6957, 0.3302, 0.6957, 0.6865, 0.8506, -0.3174, 0.9074, 0.2678, 0.5494, 0.3292, 0.4926, -0.256, 0.9074, -0.9017, 0.8506, -0.3174, 0.4926, -0.256, 0.5494, -0.8403, -0.5099, 0.5054, -0.4547, 1.089, -0.7276, 1.339, -0.7994, 0.6649, -0.4547, 1.089, -0.2902, 1.652, -0.5631, 1.902, -0.7276, 1.339, -0.2902, -0.6396, -0.4551, -0.07792, -0.7264, -0.34, -0.5615, -0.9017, -0.4551, -0.07792, -0.5099, 0.5054, -0.7812, 0.2433, -0.7264, -0.34, -0.5099, 0.5054, -0.7994, 0.6649, -0.7812, 0.2433, 0.4337, -0.2445, 0.4915, 0.3391, 0.131, 0.2646, 0.07237, -0.3192, 0.4916, -0.827, 0.4337, -0.2445, 0.07237, -0.3192, 0.1303, -0.9017, 1.322, -0.9017, 1.269, -0.3185, 0.9084, -0.2533, 0.9618, -0.8365, 1.269, -0.3185, 1.322, 0.2642, 0.9618, 0.3294, 0.9084, -0.2533, 1.632, -0.3187, 1.686, 0.2644, 1.378, 0.4527, 1.323, -0.1304, 1.686, -0.9017, 1.632, -0.3187, 1.323, -0.1304, 1.378, -0.7134, -0.01798, 0.405, 0.07133, 0.9849, -0.1329, 1.276, -0.2524, 0.7502, -0.2891, -0.2488, -0.02844, -0.2037, -0.01798, 0.405, -0.2524, 0.7502, -0.2891, -0.2488, -0.1705, -0.9017, 0.07133, -0.78, -0.02844, -0.2037, 0.0, 0.0, 0.0, 0.0, 0.0, 0.0, 0.0, 0.0, 0.0, 0.6667, 0.0, 1.0, 0.0, 1.0, 0.0, 0.6667, 0.0, 0.0, 0.0, 0.3333, 0.0, 0.3333, 0.0, 0.0, 0.5165, 0.0, 0.4356, 0.0, 0.4356, 0.0, 0.5165, 0.0, 0.4356, 0.0, 0.0, 0.0, 0.0, 0.0, 0.4356, 0.0, 1.0, 0.0, 0.5165, 0.0, 0.5165, 0.0, 1.0, 0.0, 0.0, 0.0, 0.0, 0.0, 0.0, 0.0, 0.0, 0.0, 1.0, 0.3333, 1.0, 0.0, 1.0, 0.0, 1.0, 0.3333, 1.0, 1.0, 1.0, 0.6667, 1.0, 0.6667, 1.0, 1.0, 0.6289, 1.0, 0.6289, 1.0, 0.6289, 1.0, 0.6289, 1.0, 0.0, 1.0, 0.6289, 1.0, 0.6289, 1.0, 0.0, 1.0, 0.0, 1.0, 0.6289, 1.0, 0.6289, 1.0, 0.0, 1.0, 0.0, 1.0, 0.0, 1.0, 0.0, 1.0, 0.0, 1.0, -3.142, -3.142, 4.142, -3.142, 4.142, 4.142, -3.142, 4.142, 0.375, 0.6667, 0.625, 0.6667, 0.625, 0.75, 0.375, 0.75, 0.375, 0.9167, 0.625, 0.9167, 0.625, 1.0, 0.375, 1.0, 0.125, 0.5, 0.375, 0.5, 0.375, 0.75, 0.125, 0.75, 0.625, 0.6667, 0.875, 0.6667, 0.875, 0.75, 0.625, 0.75, 0.625, 0.5, 0.875, 0.5, 0.875, 0.5833, 0.625, 0.5833, 0.625, 0.5833, 0.875, 0.5833, 0.875, 0.6667, 0.625, 0.6667, 0.375, 0.75, 0.625, 0.75, 0.625, 0.8333, 0.375, 0.8333, 0.375, 0.8333, 0.625, 0.8333, 0.625, 0.9167, 0.375, 0.9167, 0.375, 0.5, 0.625, 0.5, 0.625, 0.5833, 0.375, 0.5833, 0.375, 0.5833, 0.625, 0.5833, 0.625, 0.6667, 0.375, 0.6667, 0.375, 0.0, 0.625, 0.0, 0.625, 0.08333, 0.375, 0.08333, 0.8577, 0.9352, 0.7044, 0.9342, 0.7043, 0.7983, 0.8576, 0.7993, 0.006877, -0.7841, 0.9958, -0.8141, 0.9958, 1.752, 0.008857, 1.72])
me_plano_003.materials.append(mat_materiais_003)
me_plano_003.materials.append(mat_grama_003)
me_plano_003.materials.append(mat_ch_o_003)
me_plano_003.materials.append(mat_madeira_003)
me_plano_003.materials.append(mat_argila_003)
me_plano_003.materials.append(mat_jaula_003)
me_plano_003.materials.append(mat_chao_montanha_003)
me_plano_003.materials.append(mat_pedra_003)
me_plano_003.materials.append(mat_ch_o_sem_grama_003)
me_plano_003.use_remesh_fix_poles = True
me_plano_003.use_remesh_preserve_attributes = False
me_plano_003.use_mirror_vertex_groups = False
me_plano_003.update()
me_cilindro_001 = bpy.data.meshes.new('Cilindro.001')
me_cilindro_001.from_pydata([(1.156e-08, 1.101, -0.7), (-6.287e-09, 0.3584, 0.3281), (1.047, 0.3402, -0.7), (0.3409, 0.1108, 0.3281), (0.6471, -0.8906, -0.7), (0.2107, -0.2899, 0.3281), (-0.6471, -0.8906, -0.7), (-0.2107, -0.2899, 0.3281), (-1.047, 0.3402, -0.7), (-0.3409, 0.1108, 0.3281), (-0.7791, 0.5348, -0.7), (-0.6042, 0.6619, -0.7), (-0.5385, 0.626, -0.5841), (-0.5353, 0.5764, -0.5122), (-0.5678, 0.5385, -0.4926), (-0.6358, 0.4834, -0.4846), (-0.7001, 0.4621, -0.5198), (-0.7449, 0.4723, -0.579), (-0.7791, 0.5348, -0.7), (-0.6042, 0.6619, -0.7), (-0.5385, 0.626, -0.5841), (-0.5353, 0.5764, -0.5122), (-0.5678, 0.5385, -0.4926), (-0.6358, 0.4834, -0.4846), (-0.7001, 0.4621, -0.5198), (-0.7449, 0.4723, -0.579), (-0.5194, 0.1537, -0.7), (-0.3445, 0.2808, -0.7), (-0.2787, 0.2449, -0.5841), (-0.2755, 0.1952, -0.5122), (-0.3081, 0.1574, -0.4926), (-0.3761, 0.1022, -0.4846), (-0.4403, 0.08097, -0.5198), (-0.4851, 0.09119, -0.579)], [], [(0, 1, 3, 2), (2, 3, 5, 4), (4, 5, 7, 6), (3, 1, 9, 7, 5), (6, 7, 9, 8), (8, 9, 1, 0, 11, 12, 13, 14, 15, 16, 17, 10), (0, 2, 4, 6, 8, 10, 11), (24, 23, 31, 32), (13, 12, 20, 21), (11, 10, 18, 19), (10, 17, 25, 18), (16, 15, 23, 24), (14, 13, 21, 22), (12, 11, 19, 20), (17, 16, 24, 25), (15, 14, 22, 23), (26, 33, 32, 31, 30, 29, 28, 27), (22, 21, 29, 30), (20, 19, 27, 28), (25, 24, 32, 33), (23, 22, 30, 31), (21, 20, 28, 29), (19, 18, 26, 27), (18, 25, 33, 26)])
_uv = me_cilindro_001.uv_layers.new(name='Mapa UV')
_uv.uv.foreach_set('vector', [2.107, -0.6439, 2.107, 2.144, 0.9917, 2.144, 0.9917, -0.6439, 1.233, -0.04106, 1.233, 1.541, 0.6, 1.541, 0.6, -0.04106, 0.6, -0.04106, 0.6, 1.541, -0.03285, 1.541, -0.03285, -0.04106, 0.4783, 0.3242, 0.25, 0.49, 0.02175, 0.3242, 0.1089, 0.05584, 0.3911, 0.05584, 0.727, -1.087, 0.727, 1.926, -0.4783, 1.926, -0.4783, -1.087, 1.641, 1.783, -0.7206, 0.9178, -0.7206, 0.08224, 1.641, -0.7832, 1.641, 0.6978, 1.375, 0.6342, 1.209, 0.687, 1.164, 0.7832, 1.146, 0.9567, 1.227, 1.085, 1.363, 1.144, 1.641, 1.127, 0.75, 0.49, 0.9783, 0.3242, 0.8911, 0.05584, 0.6089, 0.05584, 0.5217, 0.3242, 0.5801, 0.3666, 0.6183, 0.3943, 0.1506, 0.5876, 0.1406, 0.6048, 0.1406, 0.6048, 0.1506, 0.5876, 0.1162, 0.5913, 0.1111, 0.5563, 0.1111, 0.5563, 0.1162, 0.5913, 0.6183, 0.3943, 0.5801, 0.3666, 0.5801, 0.3666, 0.6183, 0.3943, 0.1488, 0.5, 0.1534, 0.5588, 0.1534, 0.5588, 0.1488, 0.5, 0.1506, 0.5876, 0.1406, 0.6048, 0.1406, 0.6048, 0.1506, 0.5876, 0.125, 0.6009, 0.1162, 0.5913, 0.1162, 0.5913, 0.125, 0.6009, 0.1111, 0.5563, 0.1154, 0.5, 0.1154, 0.5, 0.1111, 0.5563, 0.1534, 0.5588, 0.1506, 0.5876, 0.1506, 0.5876, 0.1534, 0.5588, 0.1406, 0.6048, 0.125, 0.6009, 0.125, 0.6009, 0.1406, 0.6048, 0.1488, 0.5, 0.1534, 0.5588, 0.1506, 0.5876, 0.1406, 0.6048, 0.125, 0.6009, 0.1162, 0.5913, 0.1111, 0.5563, 0.1154, 0.5, 0.125, 0.6009, 0.1162, 0.5913, 0.1162, 0.5913, 0.125, 0.6009, 0.1111, 0.5563, 0.1154, 0.5, 0.1154, 0.5, 0.1111, 0.5563, 0.1534, 0.5588, 0.1506, 0.5876, 0.1506, 0.5876, 0.1534, 0.5588, 0.1406, 0.6048, 0.125, 0.6009, 0.125, 0.6009, 0.1406, 0.6048, 0.1162, 0.5913, 0.1111, 0.5563, 0.1111, 0.5563, 0.1162, 0.5913, 0.6183, 0.3943, 0.5801, 0.3666, 0.5801, 0.3666, 0.6183, 0.3943, 0.1488, 0.5, 0.1534, 0.5588, 0.1534, 0.5588, 0.1488, 0.5])
me_cilindro_001.materials.append(mat_montanha)
me_cilindro_001.use_remesh_fix_poles = True
me_cilindro_001.use_remesh_preserve_attributes = False
me_cilindro_001.use_mirror_vertex_groups = False
me_cilindro_001.update()
me_cilindro_003 = bpy.data.meshes.new('Cilindro.003')
me_cilindro_003.from_pydata([(1.156e-08, 1.101, -0.7), (-6.287e-09, 0.3584, 0.3281), (1.047, 0.3402, -0.7), (0.3409, 0.1108, 0.3281), (0.6471, -0.8906, -0.7), (0.2107, -0.2899, 0.3281), (-0.6471, -0.8906, -0.7), (-0.2107, -0.2899, 0.3281), (-1.047, 0.3402, -0.7), (-0.3409, 0.1108, 0.3281), (-0.7791, 0.5348, -0.7), (-0.6042, 0.6619, -0.7), (-0.5385, 0.626, -0.5841), (-0.5353, 0.5764, -0.5122), (-0.5678, 0.5385, -0.4926), (-0.6358, 0.4834, -0.4846), (-0.7001, 0.4621, -0.5198), (-0.7449, 0.4723, -0.579), (-0.7791, 0.5348, -0.7), (-0.6042, 0.6619, -0.7), (-0.5385, 0.626, -0.5841), (-0.5353, 0.5764, -0.5122), (-0.5678, 0.5385, -0.4926), (-0.6358, 0.4834, -0.4846), (-0.7001, 0.4621, -0.5198), (-0.7449, 0.4723, -0.579), (-0.5194, 0.1537, -0.7), (-0.3445, 0.2808, -0.7), (-0.2787, 0.2449, -0.5841), (-0.2755, 0.1952, -0.5122), (-0.3081, 0.1574, -0.4926), (-0.3761, 0.1022, -0.4846), (-0.4403, 0.08097, -0.5198), (-0.4851, 0.09119, -0.579)], [], [(0, 1, 3, 2), (2, 3, 5, 4), (4, 5, 7, 6), (3, 1, 9, 7, 5), (6, 7, 9, 8), (8, 9, 1, 0, 11, 12, 13, 14, 15, 16, 17, 10), (0, 2, 4, 6, 8, 10, 11), (24, 23, 31, 32), (13, 12, 20, 21), (11, 10, 18, 19), (10, 17, 25, 18), (16, 15, 23, 24), (14, 13, 21, 22), (12, 11, 19, 20), (17, 16, 24, 25), (15, 14, 22, 23), (26, 33, 32, 31, 30, 29, 28, 27), (22, 21, 29, 30), (20, 19, 27, 28), (25, 24, 32, 33), (23, 22, 30, 31), (21, 20, 28, 29), (19, 18, 26, 27), (18, 25, 33, 26)])
_uv = me_cilindro_003.uv_layers.new(name='Mapa UV')
_uv.uv.foreach_set('vector', [2.107, -0.6439, 2.107, 2.144, 0.9917, 2.144, 0.9917, -0.6439, 1.233, -0.04106, 1.233, 1.541, 0.6, 1.541, 0.6, -0.04106, 0.6, -0.04106, 0.6, 1.541, -0.03285, 1.541, -0.03285, -0.04106, 0.4783, 0.3242, 0.25, 0.49, 0.02175, 0.3242, 0.1089, 0.05584, 0.3911, 0.05584, 0.727, -1.087, 0.727, 1.926, -0.4783, 1.926, -0.4783, -1.087, 1.641, 1.783, -0.7206, 0.9178, -0.7206, 0.08224, 1.641, -0.7832, 1.641, 0.6978, 1.375, 0.6342, 1.209, 0.687, 1.164, 0.7832, 1.146, 0.9567, 1.227, 1.085, 1.363, 1.144, 1.641, 1.127, 0.75, 0.49, 0.9783, 0.3242, 0.8911, 0.05584, 0.6089, 0.05584, 0.5217, 0.3242, 0.5801, 0.3666, 0.6183, 0.3943, 0.1506, 0.5876, 0.1406, 0.6048, 0.1406, 0.6048, 0.1506, 0.5876, 0.1162, 0.5913, 0.1111, 0.5563, 0.1111, 0.5563, 0.1162, 0.5913, 0.6183, 0.3943, 0.5801, 0.3666, 0.5801, 0.3666, 0.6183, 0.3943, 0.1488, 0.5, 0.1534, 0.5588, 0.1534, 0.5588, 0.1488, 0.5, 0.1506, 0.5876, 0.1406, 0.6048, 0.1406, 0.6048, 0.1506, 0.5876, 0.125, 0.6009, 0.1162, 0.5913, 0.1162, 0.5913, 0.125, 0.6009, 0.1111, 0.5563, 0.1154, 0.5, 0.1154, 0.5, 0.1111, 0.5563, 0.1534, 0.5588, 0.1506, 0.5876, 0.1506, 0.5876, 0.1534, 0.5588, 0.1406, 0.6048, 0.125, 0.6009, 0.125, 0.6009, 0.1406, 0.6048, 0.1488, 0.5, 0.1534, 0.5588, 0.1506, 0.5876, 0.1406, 0.6048, 0.125, 0.6009, 0.1162, 0.5913, 0.1111, 0.5563, 0.1154, 0.5, 0.125, 0.6009, 0.1162, 0.5913, 0.1162, 0.5913, 0.125, 0.6009, 0.1111, 0.5563, 0.1154, 0.5, 0.1154, 0.5, 0.1111, 0.5563, 0.1534, 0.5588, 0.1506, 0.5876, 0.1506, 0.5876, 0.1534, 0.5588, 0.1406, 0.6048, 0.125, 0.6009, 0.125, 0.6009, 0.1406, 0.6048, 0.1162, 0.5913, 0.1111, 0.5563, 0.1111, 0.5563, 0.1162, 0.5913, 0.6183, 0.3943, 0.5801, 0.3666, 0.5801, 0.3666, 0.6183, 0.3943, 0.1488, 0.5, 0.1534, 0.5588, 0.1534, 0.5588, 0.1488, 0.5])
me_cilindro_003.materials.append(mat_montanha_002)
me_cilindro_003.use_remesh_fix_poles = True
me_cilindro_003.use_remesh_preserve_attributes = False
me_cilindro_003.use_mirror_vertex_groups = False
me_cilindro_003.update()

# ---- objects
ob_plano = bpy.data.objects.new('Plano', me_plano)
ob_plano_convcolonly = bpy.data.objects.new('Plano_convcolonly', me_plano_003)
ob_cilindro = bpy.data.objects.new('Cilindro', me_cilindro_001)
ob_cilindro_convcolonly = bpy.data.objects.new('Cilindro_convcolonly', me_cilindro_003)

# ---- transforms, parenting, visibility, modifiers, constraints
ob_plano.location = (-0.7812, 9.774, -4.674)
ob_plano.scale = (14.37, 14.37, 14.37)
ob_plano.lineart.crease_threshold = 0.0
ob_plano_convcolonly.parent = ob_plano
ob_plano_convcolonly.matrix_parent_inverse = Matrix(((0.06961, -0.0, 0.0, 0.05437), (-0.0, 0.06961, -0.0, -0.6804), (0.0, -0.0, 0.06961, 0.3253), (-0.0, 0.0, -0.0, 1.0)))
ob_plano_convcolonly.location = (-0.7812, 9.774, -4.674)
ob_plano_convcolonly.scale = (14.37, 14.37, 14.37)
ob_plano_convcolonly.lineart.crease_threshold = 0.0
ob_cilindro.location = (0.898, -11.24, 5.373)
ob_cilindro.rotation_euler = (0.0, -0.0, -0.7395)
ob_cilindro.scale = (14.37, 14.37, 14.37)
ob_cilindro.lineart.crease_threshold = 0.0
_m = ob_cilindro.modifiers.new('Booliana', 'BOOLEAN')
_m.object = ob_plano
ob_cilindro_convcolonly.parent = ob_cilindro
ob_cilindro_convcolonly.matrix_parent_inverse = Matrix(((0.05143, -0.04691, -0.0, -0.5733), (0.04691, 0.05143, -0.0, 0.5358), (-0.0, -0.0, 0.06961, -0.374), (-0.0, 0.0, -0.0, 1.0)))
ob_cilindro_convcolonly.location = (0.898, -11.24, 5.373)
ob_cilindro_convcolonly.rotation_euler = (0.0, -0.0, -0.7395)
ob_cilindro_convcolonly.scale = (14.37, 14.37, 14.37)
ob_cilindro_convcolonly.lineart.crease_threshold = 0.0
_m = ob_cilindro_convcolonly.modifiers.new('Booliana', 'BOOLEAN')

# ---- collection membership
scene.collection.objects.link(ob_plano)
scene.collection.objects.link(ob_plano_convcolonly)
scene.collection.objects.link(ob_cilindro)
scene.collection.objects.link(ob_cilindro_convcolonly)

# ---- scene / render settings (as saved in the file)
scene.frame_start = 1; scene.frame_end = 250; scene.frame_set(237)
scene.render.engine = 'BLENDER_EEVEE_NEXT'
scene.cycles.use_denoising = False
scene.cycles.samples = 128
scene.cycles.sampling_pattern = 'TABULATED_SOBOL'
scene.cycles.use_adaptive_sampling = False
scene.cycles.use_light_tree = False
scene.view_settings.view_transform = 'Filmic'
bpy.context.view_layer.update()

# ---- added for rendering (the .blend has no active camera and no usable light): camera, sun
cam_auto = bpy.data.cameras.new('AutoCamera')
cam_auto.lens = 50.0
cam_auto.sensor_width = 36.0
cam_auto.clip_end = 1477.92
ob_auto_camera = bpy.data.objects.new('AutoCamera', cam_auto)
scene.collection.objects.link(ob_auto_camera)
ob_auto_camera.location = (86.1281, -92.391, 68.4633)
ob_auto_camera.rotation_euler = (1.09748, -7.21219e-08, 0.694738)
scene.camera = ob_auto_camera
light_auto_sun = bpy.data.lights.new('AutoSun', 'SUN')
light_auto_sun.energy = 3.0
light_auto_sun.angle = 0.0523599
ob_auto_sun = bpy.data.objects.new('AutoSun', light_auto_sun)
scene.collection.objects.link(ob_auto_sun)
ob_auto_sun.rotation_euler = (0.872665, 0.174533, 0.523599)
bpy.context.view_layer.update()
